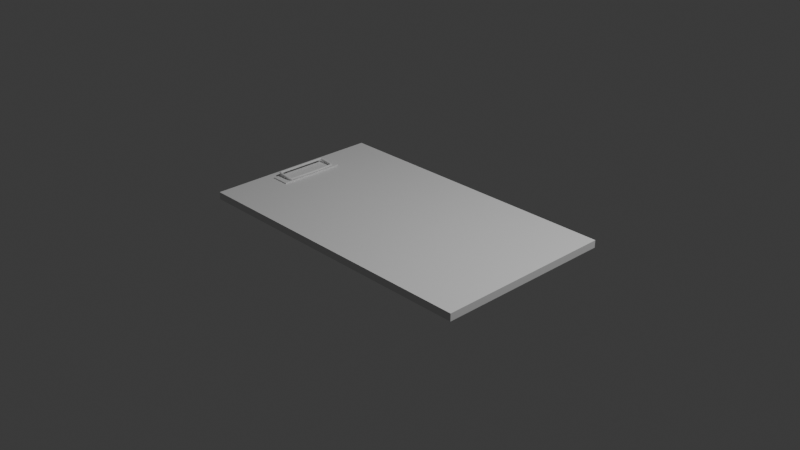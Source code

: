 # Source: clipboard.blend  (saved by Blender 4.0.36; exported with 4.5.12 LTS)
import bpy
from mathutils import Matrix  # noqa: F401  (used for matrix-valued properties, if any)

bpy.ops.wm.read_factory_settings(use_empty=True)
scene = bpy.context.scene
scene.name = 'Scene'

# ---- collections
col_collection = bpy.data.collections.new('Collection'); scene.collection.children.link(col_collection)

# ---- node groups
ng_auto_smooth = bpy.data.node_groups.new('Auto Smooth', 'GeometryNodeTree')
_s = ng_auto_smooth.interface.new_socket(name='Geometry', in_out='OUTPUT', socket_type='NodeSocketGeometry')
_s = ng_auto_smooth.interface.new_socket(name='Geometry', in_out='INPUT', socket_type='NodeSocketGeometry')
_s = ng_auto_smooth.interface.new_socket(name='Angle', in_out='INPUT', socket_type='NodeSocketFloat')
_s.subtype = 'ANGLE'
_s.min_value = 0.0
_s.max_value = 3.142
ng_auto_smooth.is_modifier = True
_N = ng_auto_smooth.nodes; _L = ng_auto_smooth.links
n0 = _N.new('NodeGroupOutput'); n0.name = 'Group Output'; n0.location = (480, -100)
n1 = _N.new('NodeGroupInput'); n1.name = 'Group Input'; n1.location = (-420, -300)
n2 = _N.new('NodeGroupInput'); n2.name = 'Group Input.001'; n2.location = (-60, -100)
n3 = _N.new('GeometryNodeSetShadeSmooth'); n3.name = 'Set Shade Smooth'; n3.location = (120, -100)
n3.domain = 'EDGE'
n4 = _N.new('GeometryNodeSetShadeSmooth'); n4.name = 'Set Shade Smooth.001'; n4.location = (300, -100)
n5 = _N.new('GeometryNodeInputMeshEdgeAngle'); n5.name = 'Edge Angle'; n5.location = (-420, -220)
n6 = _N.new('GeometryNodeInputEdgeSmooth'); n6.name = 'Is Edge Smooth'; n6.location = (-60, -160)
n7 = _N.new('GeometryNodeInputShadeSmooth'); n7.name = 'Is Face Smooth'; n7.location = (-240, -340)
n8 = _N.new('FunctionNodeBooleanMath'); n8.name = 'Boolean Math'; n8.location = (-60, -220)
n9 = _N.new('FunctionNodeCompare'); n9.name = 'Compare'; n9.location = (-240, -180)
n9.operation = 'LESS_EQUAL'
_L.new(n5.outputs[0], n9.inputs[0])
_L.new(n4.outputs[0], n0.inputs[0])
_L.new(n1.outputs[1], n9.inputs[1])
_L.new(n9.outputs[0], n8.inputs[0])
_L.new(n7.outputs[0], n8.inputs[1])
_L.new(n2.outputs[0], n3.inputs[0])
_L.new(n6.outputs[0], n3.inputs[1])
_L.new(n3.outputs[0], n4.inputs[0])
_L.new(n8.outputs[0], n3.inputs[2])
n0.is_active_output = True

# ---- world
world_world = bpy.data.worlds.new('World'); scene.world = world_world
world_world.use_nodes = True; world_world.node_tree.nodes.clear()
_N = world_world.node_tree.nodes; _L = world_world.node_tree.links
n0 = _N.new('ShaderNodeOutputWorld'); n0.name = 'World Output'; n0.location = (300, 300)
n1 = _N.new('ShaderNodeBackground'); n1.name = 'Background'; n1.location = (10, 300)
n1.inputs[0].default_value = (0.05088, 0.05088, 0.05088, 1.0)
_L.new(n1.outputs[0], n0.inputs[0])
n0.is_active_output = True
world_world.color = (0.05088, 0.05088, 0.05088)
world_world.use_sun_shadow = False
world_world.sun_shadow_jitter_overblur = 0.0

# ---- cameras
cam_camera = bpy.data.cameras.new('Camera')
cam_camera.clip_end = 100.0
cam_camera.ortho_scale = 7.314

# ---- lights
light_light = bpy.data.lights.new('Light', 'POINT')
light_light.transmission_factor = 0.0
light_light.use_soft_falloff = False
light_light.energy = 1000.0
light_light.shadow_soft_size = 0.1
light_light.shadow_maximum_resolution = 0.006
light_light.use_absolute_resolution = True

# ---- meshes
me_cube_001 = bpy.data.meshes.new('Cube.001')
me_cube_001.from_pydata([(-1.0, -1.0, -1.0), (-1.0, -1.0, 1.0), (-1.0, 1.0, -1.0), (-1.0, 1.0, 1.0), (1.0, -1.0, -1.0), (1.0, -1.0, 1.0), (1.0, 1.0, -1.0), (1.0, 1.0, 1.0)], [], [(0, 1, 3, 2), (2, 3, 7, 6), (6, 7, 5, 4), (4, 5, 1, 0), (2, 6, 4, 0), (7, 3, 1, 5)])
me_cube_001.polygons.foreach_set('use_smooth', [True] * 6)
_uv = me_cube_001.uv_layers.new(name='UVMap')
_uv.uv.foreach_set('vector', [0.375, 0.0, 0.625, 0.0, 0.625, 0.25, 0.375, 0.25, 0.375, 0.25, 0.625, 0.25, 0.625, 0.5, 0.375, 0.5, 0.375, 0.5, 0.625, 0.5, 0.625, 0.75, 0.375, 0.75, 0.375, 0.75, 0.625, 0.75, 0.625, 1.0, 0.375, 1.0, 0.125, 0.5, 0.375, 0.5, 0.375, 0.75, 0.125, 0.75, 0.625, 0.5, 0.875, 0.5, 0.875, 0.75, 0.625, 0.75])
me_cube_001.update()
me_cylinder = bpy.data.meshes.new('Cylinder')
me_cylinder.from_pydata([(1.473e-07, 21.7, -0.5274), (2.51e-07, 1.0, 1.805), (0.1951, 21.7, -0.5321), (0.1951, 0.9808, 1.805), (0.3827, 21.7, -0.5459), (0.3827, 0.9239, 1.805), (0.5556, 21.7, -0.5682), (0.5556, 0.8315, 1.805), (0.7071, 21.7, -0.5983), (0.7071, 0.7071, 1.805), (0.8315, 21.7, -0.635), (0.8315, 0.5556, 1.805), (0.9239, 21.71, -0.6769), (0.9239, 0.3827, 1.805), (0.9808, 21.71, -0.7223), (0.9808, 0.1951, 1.805), (1.0, 21.71, -0.7695), (1.0, 0.0, 1.805), (0.9808, 21.71, -0.8168), (0.9808, -0.1951, 1.805), (0.9239, 21.72, -0.8622), (0.9239, -0.3827, 1.805), (0.8315, 21.72, -0.904), (0.8315, -0.5556, 1.805), (0.7071, 21.72, -0.9407), (0.7071, -0.7071, 1.805), (0.5556, 21.72, -0.9708), (0.5556, -0.8315, 1.805), (0.3827, 21.73, -0.9932), (0.3827, -0.9239, 1.805), (0.1951, 21.73, -1.007), (0.1951, -0.9808, 1.805), (-3.633e-09, 21.73, -1.012), (2.51e-07, -1.0, 1.805), (-0.1951, 21.73, -1.007), (-0.1951, -0.9808, 1.805), (-0.3827, 21.73, -0.9932), (-0.3827, -0.9239, 1.805), (-0.5556, 21.72, -0.9708), (-0.5556, -0.8315, 1.805), (-0.7071, 21.72, -0.9407), (-0.7071, -0.7071, 1.805), (-0.8315, 21.72, -0.904), (-0.8315, -0.5556, 1.805), (-0.9239, 21.72, -0.8622), (-0.9239, -0.3827, 1.805), (-0.9808, 21.71, -0.8168), (-0.9808, -0.1951, 1.805), (-1.0, 21.71, -0.7695), (-1.0, 0.0, 1.805), (-0.9808, 21.71, -0.7223), (-0.9808, 0.1951, 1.805), (-0.9239, 21.71, -0.6769), (-0.9239, 0.3827, 1.805), (-0.8315, 21.7, -0.635), (-0.8315, 0.5556, 1.805), (-0.7071, 21.7, -0.5983), (-0.7071, 0.7071, 1.805), (-0.5556, 21.7, -0.5682), (-0.5556, 0.8315, 1.805), (-0.3827, 21.7, -0.5459), (-0.3827, 0.9239, 1.805), (-0.1951, 21.7, -0.5321), (-0.1951, 0.9808, 1.805), (0.0, 1.0, -0.5483), (0.1951, 0.9808, -0.5483), (0.3827, 0.9239, -0.5483), (0.5556, 0.8315, -0.5483), (0.7071, 0.7071, -0.5483), (0.8315, 0.5556, -0.5483), (0.9239, 0.3827, -0.5483), (0.9808, 0.1951, -0.5483), (1.0, 0.0, -0.5483), (0.9808, -0.1951, -0.5483), (0.9239, -0.3827, -0.5483), (0.8315, -0.5556, -0.5483), (0.7071, -0.7071, -0.5483), (0.5556, -0.8315, -0.5483), (0.3827, -0.9239, -0.5483), (0.1951, -0.9808, -0.5483), (0.0, -1.0, -0.5483), (-0.1951, -0.9808, -0.5483), (-0.3827, -0.9239, -0.5483), (-0.5556, -0.8315, -0.5483), (-0.7071, -0.7071, -0.5483), (-0.8315, -0.5556, -0.5483), (-0.9239, -0.3827, -0.5483), (-0.9808, -0.1951, -0.5483), (-1.0, 0.0, -0.5483), (-0.9808, 0.1951, -0.5483), (-0.9239, 0.3827, -0.5483), (-0.8315, 0.5556, -0.5483), (-0.7071, 0.7071, -0.5483), (-0.5556, 0.8315, -0.5483), (-0.3827, 0.9239, -0.5483), (-0.1951, 0.9808, -0.5483), (1.473e-07, 2.671, -0.5274), (0.1951, 2.671, -0.5321), (0.1951, 1.804, -0.5351), (0.3827, 2.672, -0.5459), (0.3827, 1.805, -0.5488), (0.5556, 2.673, -0.5682), (0.5556, 1.806, -0.5712), (0.7071, 2.675, -0.5983), (0.7071, 1.808, -0.6013), (0.8315, 2.677, -0.635), (0.8315, 1.81, -0.638), (0.9239, 2.679, -0.6769), (0.9239, 1.813, -0.6799), (0.9808, 2.682, -0.7223), (0.9808, 1.815, -0.7253), (1.0, 2.685, -0.7695), (1.0, 1.818, -0.7725), (0.9808, 2.687, -0.8168), (0.9808, 1.821, -0.8197), (0.9239, 2.69, -0.8622), (0.9239, 1.823, -0.8652), (0.8315, 2.693, -0.904), (0.8315, 1.826, -0.907), (0.7071, 2.695, -0.9407), (0.7071, 1.828, -0.9437), (0.5556, 2.696, -0.9708), (0.5556, 1.83, -0.9738), (0.3827, 2.698, -0.9932), (0.3827, 1.831, -0.9962), (0.1951, 2.699, -1.007), (0.1951, 1.832, -1.01), (-3.633e-09, 2.699, -1.012), (-7e-08, 1.832, -1.015), (-0.1951, 2.699, -1.007), (-0.1951, 1.832, -1.01), (-0.3827, 2.698, -0.9932), (-0.3827, 1.831, -0.9962), (-0.5556, 2.696, -0.9708), (-0.5556, 1.83, -0.9738), (-0.7071, 2.695, -0.9407), (-0.7071, 1.828, -0.9437), (-0.8315, 2.693, -0.904), (-0.8315, 1.826, -0.907), (-0.9239, 2.69, -0.8622), (-0.9239, 1.823, -0.8652), (-0.9808, 2.687, -0.8168), (-0.9808, 1.821, -0.8197), (-1.0, 2.685, -0.7695), (-1.0, 1.818, -0.7725), (-0.9808, 2.682, -0.7223), (-0.9808, 1.815, -0.7253), (-0.9239, 2.679, -0.6769), (-0.9239, 1.813, -0.6799), (-0.8315, 2.677, -0.635), (-0.8315, 1.81, -0.638), (-0.7071, 2.675, -0.5983), (-0.7071, 1.808, -0.6013), (-0.5556, 2.673, -0.5682), (-0.5556, 1.806, -0.5712), (-0.3827, 2.672, -0.5459), (-0.3827, 1.805, -0.5488), (-0.1951, 2.671, -0.5321), (-0.1951, 1.804, -0.5351), (8.098e-08, 1.804, -0.5304), (0.1951, 0.7605, -0.496), (0.3827, 0.7357, -0.5083), (0.5556, 0.6953, -0.5285), (0.7071, 0.641, -0.5556), (0.8315, 0.5749, -0.5886), (0.9239, 0.4994, -0.6262), (0.9808, 0.4175, -0.6671), (1.0, 0.3324, -0.7096), (0.9808, 0.2472, -0.7521), (0.9239, 0.1653, -0.793), (0.8315, 0.08986, -0.8306), (0.7071, 0.02371, -0.8637), (0.5556, -0.03058, -0.8908), (0.3827, -0.07092, -0.9109), (0.1951, -0.09576, -0.9233), (-1.182e-07, -0.1041, -0.9275), (-0.1951, -0.09576, -0.9233), (-0.3827, -0.07092, -0.9109), (-0.5556, -0.03058, -0.8908), (-0.7071, 0.02371, -0.8637), (-0.8315, 0.08986, -0.8306), (-0.9239, 0.1653, -0.793), (-0.9808, 0.2472, -0.7521), (-1.0, 0.3324, -0.7096), (-0.9808, 0.4175, -0.6671), (-0.9239, 0.4994, -0.6262), (-0.8315, 0.5749, -0.5886), (-0.7071, 0.641, -0.5556), (-0.5556, 0.6953, -0.5285), (-0.3827, 0.7357, -0.5083), (-0.1951, 0.7605, -0.496), (1.763e-08, 0.7689, -0.4918), (0.1951, 1.155, 2.111), (3.454e-07, 1.168, 2.108), (0.3827, 1.114, 2.121), (0.5556, 1.049, 2.137), (0.7071, 0.9607, 2.158), (0.8315, 0.8532, 2.184), (0.9239, 0.7306, 2.213), (0.9808, 0.5976, 2.245), (1.0, 0.4592, 2.278), (0.9808, 0.3209, 2.312), (0.9239, 0.1879, 2.344), (0.8315, 0.06526, 2.373), (0.7071, -0.0422, 2.399), (0.5556, -0.1304, 2.42), (0.3827, -0.1959, 2.436), (0.1951, -0.2363, 2.446), (4.519e-07, -0.2499, 2.449), (-0.1951, -0.2363, 2.446), (-0.3827, -0.1959, 2.436), (-0.5556, -0.1304, 2.42), (-0.7071, -0.0422, 2.399), (-0.8315, 0.06526, 2.373), (-0.9239, 0.1879, 2.344), (-0.9808, 0.3209, 2.312), (-1.0, 0.4592, 2.278), (-0.9808, 0.5976, 2.245), (-0.9239, 0.7306, 2.213), (-0.8315, 0.8532, 2.184), (-0.7071, 0.9607, 2.158), (-0.5556, 1.049, 2.137), (-0.3827, 1.114, 2.121), (-0.1951, 1.155, 2.111), (0.1951, 1.411, 2.267), (1.277e-07, 1.416, 2.262), (0.3827, 1.397, 2.28), (0.5556, 1.373, 2.302), (0.7071, 1.342, 2.331), (0.8315, 1.303, 2.366), (0.9239, 1.259, 2.407), (0.9808, 1.211, 2.451), (1.0, 1.162, 2.496), (0.9808, 1.112, 2.542), (0.9239, 1.065, 2.586), (0.8315, 1.021, 2.627), (0.7071, 0.982, 2.662), (0.5556, 0.9504, 2.691), (0.3827, 0.9269, 2.713), (0.1951, 0.9125, 2.726), (2.737e-07, 0.9076, 2.731), (-0.1951, 0.9125, 2.726), (-0.3827, 0.9269, 2.713), (-0.5556, 0.9504, 2.691), (-0.7071, 0.982, 2.662), (-0.8315, 1.021, 2.627), (-0.9239, 1.065, 2.586), (-0.9808, 1.112, 2.542), (-1.0, 1.162, 2.496), (-0.9808, 1.211, 2.451), (-0.9239, 1.259, 2.407), (-0.8315, 1.303, 2.366), (-0.7071, 1.342, 2.331), (-0.5556, 1.373, 2.302), (-0.3827, 1.397, 2.28), (-0.1951, 1.411, 2.267), (0.1951, 21.51, 2.325), (6.079e-07, 21.51, 2.321), (0.3827, 21.51, 2.339), (0.5556, 21.52, 2.361), (0.7071, 21.53, 2.391), (0.8315, 21.54, 2.428), (0.9239, 21.55, 2.47), (0.9808, 21.56, 2.515), (1.0, 21.58, 2.562), (0.9808, 21.59, 2.609), (0.9239, 21.6, 2.655), (0.8315, 21.61, 2.696), (0.7071, 21.62, 2.733), (0.5556, 21.63, 2.763), (0.3827, 21.64, 2.785), (0.1951, 21.64, 2.799), (7.586e-07, 21.64, 2.804), (-0.1951, 21.64, 2.799), (-0.3827, 21.64, 2.785), (-0.5556, 21.63, 2.763), (-0.7071, 21.62, 2.733), (-0.8315, 21.61, 2.696), (-0.9239, 21.6, 2.655), (-0.9808, 21.59, 2.609), (-1.0, 21.58, 2.562), (-0.9808, 21.56, 2.515), (-0.9239, 21.55, 2.47), (-0.8315, 21.54, 2.428), (-0.7071, 21.53, 2.391), (-0.5556, 21.52, 2.361), (-0.3827, 21.51, 2.339), (-0.1951, 21.51, 2.325), (1.115e-07, 21.45, -0.5274), (2.151e-07, 42.15, 1.805), (0.1951, 21.45, -0.5321), (0.1951, 42.17, 1.805), (0.3827, 21.45, -0.5459), (0.3827, 42.23, 1.805), (0.5556, 21.45, -0.5682), (0.5556, 42.32, 1.805), (0.7071, 21.45, -0.5983), (0.7071, 42.45, 1.805), (0.8315, 21.45, -0.635), (0.8315, 42.6, 1.805), (0.9239, 21.45, -0.6769), (0.9239, 42.77, 1.805), (0.9808, 21.44, -0.7223), (0.9808, 42.96, 1.805), (1.0, 21.44, -0.7695), (1.0, 43.15, 1.805), (0.9808, 21.44, -0.8168), (0.9808, 43.35, 1.805), (0.9239, 21.43, -0.8622), (0.9239, 43.53, 1.805), (0.8315, 21.43, -0.904), (0.8315, 43.71, 1.805), (0.7071, 21.43, -0.9407), (0.7071, 43.86, 1.805), (0.5556, 21.43, -0.9708), (0.5556, 43.98, 1.805), (0.3827, 21.43, -0.9932), (0.3827, 44.08, 1.805), (0.1951, 21.43, -1.007), (0.1951, 44.13, 1.805), (-3.952e-08, 21.43, -1.012), (2.151e-07, 44.15, 1.805), (-0.1951, 21.43, -1.007), (-0.1951, 44.13, 1.805), (-0.3827, 21.43, -0.9932), (-0.3827, 44.08, 1.805), (-0.5556, 21.43, -0.9708), (-0.5556, 43.98, 1.805), (-0.7071, 21.43, -0.9407), (-0.7071, 43.86, 1.805), (-0.8315, 21.43, -0.904), (-0.8315, 43.71, 1.805), (-0.9239, 21.43, -0.8622), (-0.9239, 43.53, 1.805), (-0.9808, 21.44, -0.8168), (-0.9808, 43.35, 1.805), (-1.0, 21.44, -0.7695), (-1.0, 43.15, 1.805), (-0.9808, 21.44, -0.7223), (-0.9808, 42.96, 1.805), (-0.9239, 21.45, -0.6769), (-0.9239, 42.77, 1.805), (-0.8315, 21.45, -0.635), (-0.8315, 42.6, 1.805), (-0.7071, 21.45, -0.5983), (-0.7071, 42.45, 1.805), (-0.5556, 21.45, -0.5682), (-0.5556, 42.32, 1.805), (-0.3827, 21.45, -0.5459), (-0.3827, 42.23, 1.805), (-0.1951, 21.45, -0.5321), (-0.1951, 42.17, 1.805), (-3.589e-08, 42.15, -0.5483), (0.1951, 42.17, -0.5483), (0.3827, 42.23, -0.5483), (0.5556, 42.32, -0.5483), (0.7071, 42.45, -0.5483), (0.8315, 42.6, -0.5483), (0.9239, 42.77, -0.5483), (0.9808, 42.96, -0.5483), (1.0, 43.15, -0.5483), (0.9808, 43.35, -0.5483), (0.9239, 43.53, -0.5483), (0.8315, 43.71, -0.5483), (0.7071, 43.86, -0.5483), (0.5556, 43.98, -0.5483), (0.3827, 44.08, -0.5483), (0.1951, 44.13, -0.5483), (-3.589e-08, 44.15, -0.5483), (-0.1951, 44.13, -0.5483), (-0.3827, 44.08, -0.5483), (-0.5556, 43.98, -0.5483), (-0.7071, 43.86, -0.5483), (-0.8315, 43.71, -0.5483), (-0.9239, 43.53, -0.5483), (-0.9808, 43.35, -0.5483), (-1.0, 43.15, -0.5483), (-0.9808, 42.96, -0.5483), (-0.9239, 42.77, -0.5483), (-0.8315, 42.6, -0.5483), (-0.7071, 42.45, -0.5483), (-0.5556, 42.32, -0.5483), (-0.3827, 42.23, -0.5483), (-0.1951, 42.17, -0.5483), (1.115e-07, 40.48, -0.5274), (0.1951, 40.48, -0.5321), (0.1951, 41.35, -0.5351), (0.3827, 40.48, -0.5459), (0.3827, 41.35, -0.5488), (0.5556, 40.48, -0.5682), (0.5556, 41.35, -0.5712), (0.7071, 40.48, -0.5983), (0.7071, 41.34, -0.6013), (0.8315, 40.48, -0.635), (0.8315, 41.34, -0.638), (0.9239, 40.47, -0.6769), (0.9239, 41.34, -0.6799), (0.9808, 40.47, -0.7223), (0.9808, 41.34, -0.7253), (1.0, 40.47, -0.7695), (1.0, 41.33, -0.7725), (0.9808, 40.46, -0.8168), (0.9808, 41.33, -0.8198), (0.9239, 40.46, -0.8622), (0.9239, 41.33, -0.8652), (0.8315, 40.46, -0.9041), (0.8315, 41.33, -0.907), (0.7071, 40.46, -0.9407), (0.7071, 41.32, -0.9437), (0.5556, 40.46, -0.9709), (0.5556, 41.32, -0.9738), (0.3827, 40.45, -0.9932), (0.3827, 41.32, -0.9962), (0.1951, 40.45, -1.007), (0.1951, 41.32, -1.01), (-3.952e-08, 40.45, -1.012), (-1.059e-07, 41.32, -1.015), (-0.1951, 40.45, -1.007), (-0.1951, 41.32, -1.01), (-0.3827, 40.45, -0.9932), (-0.3827, 41.32, -0.9962), (-0.5556, 40.46, -0.9709), (-0.5556, 41.32, -0.9738), (-0.7071, 40.46, -0.9407), (-0.7071, 41.32, -0.9437), (-0.8315, 40.46, -0.9041), (-0.8315, 41.33, -0.907), (-0.9239, 40.46, -0.8622), (-0.9239, 41.33, -0.8652), (-0.9808, 40.46, -0.8168), (-0.9808, 41.33, -0.8198), (-1.0, 40.47, -0.7695), (-1.0, 41.33, -0.7725), (-0.9808, 40.47, -0.7223), (-0.9808, 41.34, -0.7253), (-0.9239, 40.47, -0.6769), (-0.9239, 41.34, -0.6799), (-0.8315, 40.48, -0.635), (-0.8315, 41.34, -0.638), (-0.7071, 40.48, -0.5983), (-0.7071, 41.34, -0.6013), (-0.5556, 40.48, -0.5682), (-0.5556, 41.35, -0.5712), (-0.3827, 40.48, -0.5459), (-0.3827, 41.35, -0.5488), (-0.1951, 40.48, -0.5321), (-0.1951, 41.35, -0.5351), (4.509e-08, 41.35, -0.5304), (0.1951, 42.39, -0.496), (0.3827, 42.42, -0.5084), (0.5556, 42.46, -0.5285), (0.7071, 42.51, -0.5556), (0.8315, 42.58, -0.5886), (0.9239, 42.65, -0.6263), (0.9808, 42.73, -0.6671), (1.0, 42.82, -0.7096), (0.9808, 42.9, -0.7521), (0.9239, 42.99, -0.793), (0.8315, 43.06, -0.8306), (0.7071, 43.13, -0.8637), (0.5556, 43.18, -0.8908), (0.3827, 43.22, -0.9109), (0.1951, 43.25, -0.9233), (-1.541e-07, 43.26, -0.9275), (-0.1951, 43.25, -0.9233), (-0.3827, 43.22, -0.9109), (-0.5556, 43.18, -0.8908), (-0.7071, 43.13, -0.8637), (-0.8315, 43.06, -0.8306), (-0.9239, 42.99, -0.793), (-0.9808, 42.9, -0.7521), (-1.0, 42.82, -0.7096), (-0.9808, 42.73, -0.6671), (-0.9239, 42.65, -0.6263), (-0.8315, 42.58, -0.5886), (-0.7071, 42.51, -0.5556), (-0.5556, 42.46, -0.5285), (-0.3827, 42.42, -0.5084), (-0.1951, 42.39, -0.496), (-1.825e-08, 42.38, -0.4918), (0.1951, 42.0, 2.111), (3.095e-07, 41.98, 2.108), (0.3827, 42.04, 2.121), (0.5556, 42.1, 2.136), (0.7071, 42.19, 2.158), (0.8315, 42.3, 2.184), (0.9239, 42.42, 2.213), (0.9808, 42.55, 2.245), (1.0, 42.69, 2.278), (0.9808, 42.83, 2.312), (0.9239, 42.96, 2.344), (0.8315, 43.09, 2.373), (0.7071, 43.19, 2.399), (0.5556, 43.28, 2.42), (0.3827, 43.35, 2.436), (0.1951, 43.39, 2.446), (4.16e-07, 43.4, 2.449), (-0.1951, 43.39, 2.446), (-0.3827, 43.35, 2.436), (-0.5556, 43.28, 2.42), (-0.7071, 43.19, 2.399), (-0.8315, 43.09, 2.373), (-0.9239, 42.96, 2.344), (-0.9808, 42.83, 2.312), (-1.0, 42.69, 2.278), (-0.9808, 42.55, 2.245), (-0.9239, 42.42, 2.213), (-0.8315, 42.3, 2.184), (-0.7071, 42.19, 2.158), (-0.5556, 42.1, 2.136), (-0.3827, 42.04, 2.121), (-0.1951, 42.0, 2.111), (0.1951, 41.74, 2.267), (9.177e-08, 41.74, 2.262), (0.3827, 41.76, 2.28), (0.5556, 41.78, 2.302), (0.7071, 41.81, 2.331), (0.8315, 41.85, 2.366), (0.9239, 41.89, 2.407), (0.9808, 41.94, 2.451), (1.0, 41.99, 2.496), (0.9808, 42.04, 2.542), (0.9239, 42.09, 2.586), (0.8315, 42.13, 2.627), (0.7071, 42.17, 2.662), (0.5556, 42.2, 2.691), (0.3827, 42.23, 2.713), (0.1951, 42.24, 2.726), (2.378e-07, 42.24, 2.731), (-0.1951, 42.24, 2.726), (-0.3827, 42.23, 2.713), (-0.5556, 42.2, 2.691), (-0.7071, 42.17, 2.662), (-0.8315, 42.13, 2.627), (-0.9239, 42.09, 2.586), (-0.9808, 42.04, 2.542), (-1.0, 41.99, 2.496), (-0.9808, 41.94, 2.451), (-0.9239, 41.89, 2.407), (-0.8315, 41.85, 2.366), (-0.7071, 41.81, 2.331), (-0.5556, 41.78, 2.302), (-0.3827, 41.76, 2.28), (-0.1951, 41.74, 2.267), (0.1951, 21.64, 2.325), (5.721e-07, 21.64, 2.321), (0.3827, 21.64, 2.339), (0.5556, 21.63, 2.361), (0.7071, 21.62, 2.391), (0.8315, 21.61, 2.428), (0.9239, 21.6, 2.47), (0.9808, 21.59, 2.515), (0.9808, 21.56, 2.609), (0.9239, 21.55, 2.655), (0.8315, 21.54, 2.696), (0.7071, 21.53, 2.733), (0.5556, 21.52, 2.763), (0.3827, 21.52, 2.785), (0.1951, 21.51, 2.799), (7.227e-07, 21.51, 2.804), (-0.1951, 21.51, 2.799), (-0.3827, 21.52, 2.785), (-0.5556, 21.52, 2.763), (-0.7071, 21.53, 2.733), (-0.8315, 21.54, 2.696), (-0.9239, 21.55, 2.655), (-0.9808, 21.56, 2.609), (-0.9808, 21.59, 2.515), (-0.9239, 21.6, 2.47), (-0.8315, 21.61, 2.428), (-0.7071, 21.62, 2.391), (-0.5556, 21.63, 2.361), (-0.3827, 21.64, 2.339), (-0.1951, 21.64, 2.325)], [], [(64, 1, 3, 65), (65, 3, 5, 66), (66, 5, 7, 67), (67, 7, 9, 68), (68, 9, 11, 69), (69, 11, 13, 70), (70, 13, 15, 71), (71, 15, 17, 72), (72, 17, 19, 73), (73, 19, 21, 74), (74, 21, 23, 75), (75, 23, 25, 76), (76, 25, 27, 77), (77, 27, 29, 78), (78, 29, 31, 79), (79, 31, 33, 80), (80, 33, 35, 81), (81, 35, 37, 82), (82, 37, 39, 83), (83, 39, 41, 84), (84, 41, 43, 85), (85, 43, 45, 86), (86, 45, 47, 87), (87, 47, 49, 88), (88, 49, 51, 89), (89, 51, 53, 90), (90, 53, 55, 91), (91, 55, 57, 92), (92, 57, 59, 93), (93, 59, 61, 94), (49, 47, 215, 216), (94, 61, 63, 95), (95, 63, 1, 64), (0, 2, 4, 6, 8, 10, 12, 14, 16, 18, 20, 22, 24, 26, 28, 30, 32, 34, 36, 38, 40, 42, 44, 46, 48, 50, 52, 54, 56, 58, 60, 62), (26, 24, 119, 121), (93, 94, 189, 188), (67, 68, 163, 162), (8, 6, 101, 103), (94, 95, 190, 189), (60, 58, 153, 155), (68, 69, 164, 163), (42, 40, 135, 137), (95, 64, 191, 190), (69, 70, 165, 164), (24, 22, 117, 119), (70, 71, 166, 165), (6, 4, 99, 101), (58, 56, 151, 153), (71, 72, 167, 166), (40, 38, 133, 135), (72, 73, 168, 167), (22, 20, 115, 117), (73, 74, 169, 168), (4, 2, 97, 99), (56, 54, 149, 151), (74, 75, 170, 169), (38, 36, 131, 133), (75, 76, 171, 170), (20, 18, 113, 115), (76, 77, 172, 171), (77, 78, 173, 172), (54, 52, 147, 149), (2, 0, 96, 97), (36, 34, 129, 131), (78, 79, 174, 173), (18, 16, 111, 113), (79, 80, 175, 174), (52, 50, 145, 147), (80, 81, 176, 175), (34, 32, 127, 129), (81, 82, 177, 176), (16, 14, 109, 111), (82, 83, 178, 177), (83, 84, 179, 178), (50, 48, 143, 145), (32, 30, 125, 127), (84, 85, 180, 179), (14, 12, 107, 109), (85, 86, 181, 180), (86, 87, 182, 181), (48, 46, 141, 143), (30, 28, 123, 125), (87, 88, 183, 182), (12, 10, 105, 107), (88, 89, 184, 183), (0, 62, 157, 96), (89, 90, 185, 184), (46, 44, 139, 141), (28, 26, 121, 123), (90, 91, 186, 185), (64, 65, 160, 191), (10, 8, 103, 105), (91, 92, 187, 186), (62, 60, 155, 157), (65, 66, 161, 160), (92, 93, 188, 187), (44, 42, 137, 139), (66, 67, 162, 161), (157, 158, 159, 96), (155, 156, 158, 157), (153, 154, 156, 155), (151, 152, 154, 153), (149, 150, 152, 151), (147, 148, 150, 149), (145, 146, 148, 147), (143, 144, 146, 145), (141, 142, 144, 143), (139, 140, 142, 141), (137, 138, 140, 139), (135, 136, 138, 137), (133, 134, 136, 135), (131, 132, 134, 133), (129, 130, 132, 131), (127, 128, 130, 129), (125, 126, 128, 127), (123, 124, 126, 125), (121, 122, 124, 123), (119, 120, 122, 121), (117, 118, 120, 119), (115, 116, 118, 117), (113, 114, 116, 115), (111, 112, 114, 113), (109, 110, 112, 111), (107, 108, 110, 109), (105, 106, 108, 107), (103, 104, 106, 105), (101, 102, 104, 103), (99, 100, 102, 101), (97, 98, 100, 99), (96, 159, 98, 97), (158, 190, 191, 159), (156, 189, 190, 158), (154, 188, 189, 156), (152, 187, 188, 154), (150, 186, 187, 152), (148, 185, 186, 150), (146, 184, 185, 148), (144, 183, 184, 146), (142, 182, 183, 144), (140, 181, 182, 142), (138, 180, 181, 140), (136, 179, 180, 138), (134, 178, 179, 136), (132, 177, 178, 134), (130, 176, 177, 132), (128, 175, 176, 130), (126, 174, 175, 128), (124, 173, 174, 126), (122, 172, 173, 124), (120, 171, 172, 122), (118, 170, 171, 120), (116, 169, 170, 118), (114, 168, 169, 116), (112, 167, 168, 114), (110, 166, 167, 112), (108, 165, 166, 110), (106, 164, 165, 108), (104, 163, 164, 106), (102, 162, 163, 104), (100, 161, 162, 102), (98, 160, 161, 100), (159, 191, 160, 98), (193, 223, 255, 225), (9, 7, 195, 196), (63, 61, 222, 223), (23, 21, 202, 203), (37, 35, 209, 210), (51, 49, 216, 217), (11, 9, 196, 197), (1, 63, 223, 193), (25, 23, 203, 204), (39, 37, 210, 211), (53, 51, 217, 218), (13, 11, 197, 198), (27, 25, 204, 205), (41, 39, 211, 212), (55, 53, 218, 219), (15, 13, 198, 199), (3, 1, 193, 192), (29, 27, 205, 206), (43, 41, 212, 213), (57, 55, 219, 220), (17, 15, 199, 200), (31, 29, 206, 207), (45, 43, 213, 214), (5, 3, 192, 194), (59, 57, 220, 221), (19, 17, 200, 201), (33, 31, 207, 208), (47, 45, 214, 215), (7, 5, 194, 195), (61, 59, 221, 222), (21, 19, 201, 202), (35, 33, 208, 209), (246, 245, 277, 278), (211, 210, 242, 243), (198, 197, 229, 230), (212, 211, 243, 244), (199, 198, 230, 231), (213, 212, 244, 245), (200, 199, 231, 232), (214, 213, 245, 246), (201, 200, 232, 233), (215, 214, 246, 247), (202, 201, 233, 234), (216, 215, 247, 248), (203, 202, 234, 235), (217, 216, 248, 249), (204, 203, 235, 236), (218, 217, 249, 250), (205, 204, 236, 237), (219, 218, 250, 251), (206, 205, 237, 238), (192, 193, 225, 224), (220, 219, 251, 252), (207, 206, 238, 239), (194, 192, 224, 226), (221, 220, 252, 253), (208, 207, 239, 240), (195, 194, 226, 227), (222, 221, 253, 254), (209, 208, 240, 241), (196, 195, 227, 228), (223, 222, 254, 255), (210, 209, 241, 242), (197, 196, 228, 229), (256, 257, 287, 286, 285, 284, 283, 282, 281, 280, 279, 278, 277, 276, 275, 274, 273, 272, 271, 270, 269, 268, 267, 266, 265, 264, 263, 262, 261, 260, 259, 258), (233, 232, 264, 265), (247, 246, 278, 279), (234, 233, 265, 266), (248, 247, 279, 280), (235, 234, 266, 267), (249, 248, 280, 281), (236, 235, 267, 268), (250, 249, 281, 282), (237, 236, 268, 269), (251, 250, 282, 283), (238, 237, 269, 270), (224, 225, 257, 256), (252, 251, 283, 284), (239, 238, 270, 271), (226, 224, 256, 258), (253, 252, 284, 285), (240, 239, 271, 272), (227, 226, 258, 259), (254, 253, 285, 286), (241, 240, 272, 273), (228, 227, 259, 260), (255, 254, 286, 287), (242, 241, 273, 274), (229, 228, 260, 261), (225, 255, 287, 257), (243, 242, 274, 275), (230, 229, 261, 262), (244, 243, 275, 276), (231, 230, 262, 263), (245, 244, 276, 277), (232, 231, 263, 264), (352, 353, 291, 289), (353, 354, 293, 291), (354, 355, 295, 293), (355, 356, 297, 295), (356, 357, 299, 297), (357, 358, 301, 299), (358, 359, 303, 301), (359, 360, 305, 303), (360, 361, 307, 305), (361, 362, 309, 307), (362, 363, 311, 309), (363, 364, 313, 311), (364, 365, 315, 313), (365, 366, 317, 315), (366, 367, 319, 317), (367, 368, 321, 319), (368, 369, 323, 321), (369, 370, 325, 323), (370, 371, 327, 325), (371, 372, 329, 327), (372, 373, 331, 329), (373, 374, 333, 331), (374, 375, 335, 333), (375, 376, 337, 335), (376, 377, 339, 337), (377, 378, 341, 339), (378, 379, 343, 341), (379, 380, 345, 343), (380, 381, 347, 345), (381, 382, 349, 347), (337, 504, 503, 335), (382, 383, 351, 349), (383, 352, 289, 351), (288, 350, 348, 346, 344, 342, 340, 338, 336, 334, 332, 330, 328, 326, 324, 322, 320, 318, 316, 314, 312, 310, 308, 306, 304, 302, 300, 298, 296, 294, 292, 290), (314, 409, 407, 312), (381, 476, 477, 382), (355, 450, 451, 356), (296, 391, 389, 294), (382, 477, 478, 383), (348, 443, 441, 346), (356, 451, 452, 357), (330, 425, 423, 328), (383, 478, 479, 352), (357, 452, 453, 358), (312, 407, 405, 310), (358, 453, 454, 359), (294, 389, 387, 292), (346, 441, 439, 344), (359, 454, 455, 360), (328, 423, 421, 326), (360, 455, 456, 361), (310, 405, 403, 308), (361, 456, 457, 362), (292, 387, 385, 290), (344, 439, 437, 342), (362, 457, 458, 363), (326, 421, 419, 324), (363, 458, 459, 364), (308, 403, 401, 306), (364, 459, 460, 365), (365, 460, 461, 366), (342, 437, 435, 340), (290, 385, 384, 288), (324, 419, 417, 322), (366, 461, 462, 367), (306, 401, 399, 304), (367, 462, 463, 368), (340, 435, 433, 338), (368, 463, 464, 369), (322, 417, 415, 320), (369, 464, 465, 370), (304, 399, 397, 302), (370, 465, 466, 371), (371, 466, 467, 372), (338, 433, 431, 336), (320, 415, 413, 318), (372, 467, 468, 373), (302, 397, 395, 300), (373, 468, 469, 374), (374, 469, 470, 375), (336, 431, 429, 334), (318, 413, 411, 316), (375, 470, 471, 376), (300, 395, 393, 298), (376, 471, 472, 377), (288, 384, 445, 350), (377, 472, 473, 378), (334, 429, 427, 332), (316, 411, 409, 314), (378, 473, 474, 379), (352, 479, 448, 353), (298, 393, 391, 296), (379, 474, 475, 380), (350, 445, 443, 348), (353, 448, 449, 354), (380, 475, 476, 381), (332, 427, 425, 330), (354, 449, 450, 355), (445, 384, 447, 446), (443, 445, 446, 444), (441, 443, 444, 442), (439, 441, 442, 440), (437, 439, 440, 438), (435, 437, 438, 436), (433, 435, 436, 434), (431, 433, 434, 432), (429, 431, 432, 430), (427, 429, 430, 428), (425, 427, 428, 426), (423, 425, 426, 424), (421, 423, 424, 422), (419, 421, 422, 420), (417, 419, 420, 418), (415, 417, 418, 416), (413, 415, 416, 414), (411, 413, 414, 412), (409, 411, 412, 410), (407, 409, 410, 408), (405, 407, 408, 406), (403, 405, 406, 404), (401, 403, 404, 402), (399, 401, 402, 400), (397, 399, 400, 398), (395, 397, 398, 396), (393, 395, 396, 394), (391, 393, 394, 392), (389, 391, 392, 390), (387, 389, 390, 388), (385, 387, 388, 386), (384, 385, 386, 447), (446, 447, 479, 478), (444, 446, 478, 477), (442, 444, 477, 476), (440, 442, 476, 475), (438, 440, 475, 474), (436, 438, 474, 473), (434, 436, 473, 472), (432, 434, 472, 471), (430, 432, 471, 470), (428, 430, 470, 469), (426, 428, 469, 468), (424, 426, 468, 467), (422, 424, 467, 466), (420, 422, 466, 465), (418, 420, 465, 464), (416, 418, 464, 463), (414, 416, 463, 462), (412, 414, 462, 461), (410, 412, 461, 460), (408, 410, 460, 459), (406, 408, 459, 458), (404, 406, 458, 457), (402, 404, 457, 456), (400, 402, 456, 455), (398, 400, 455, 454), (396, 398, 454, 453), (394, 396, 453, 452), (392, 394, 452, 451), (390, 392, 451, 450), (388, 390, 450, 449), (386, 388, 449, 448), (447, 386, 448, 479), (481, 513, 543, 511), (297, 484, 483, 295), (351, 511, 510, 349), (311, 491, 490, 309), (325, 498, 497, 323), (339, 505, 504, 337), (299, 485, 484, 297), (289, 481, 511, 351), (313, 492, 491, 311), (327, 499, 498, 325), (341, 506, 505, 339), (301, 486, 485, 299), (315, 493, 492, 313), (329, 500, 499, 327), (343, 507, 506, 341), (303, 487, 486, 301), (291, 480, 481, 289), (317, 494, 493, 315), (331, 501, 500, 329), (345, 508, 507, 343), (305, 488, 487, 303), (319, 495, 494, 317), (333, 502, 501, 331), (293, 482, 480, 291), (347, 509, 508, 345), (307, 489, 488, 305), (321, 496, 495, 319), (335, 503, 502, 333), (295, 483, 482, 293), (349, 510, 509, 347), (309, 490, 489, 307), (323, 497, 496, 321), (534, 565, 564, 533), (499, 531, 530, 498), (486, 518, 517, 485), (500, 532, 531, 499), (487, 519, 518, 486), (501, 533, 532, 500), (488, 520, 519, 487), (502, 534, 533, 501), (489, 521, 520, 488), (503, 535, 534, 502), (490, 522, 521, 489), (504, 536, 535, 503), (491, 523, 522, 490), (505, 537, 536, 504), (492, 524, 523, 491), (506, 538, 537, 505), (493, 525, 524, 492), (507, 539, 538, 506), (494, 526, 525, 493), (480, 512, 513, 481), (508, 540, 539, 507), (495, 527, 526, 494), (482, 514, 512, 480), (509, 541, 540, 508), (496, 528, 527, 495), (483, 515, 514, 482), (510, 542, 541, 509), (497, 529, 528, 496), (484, 516, 515, 483), (511, 543, 542, 510), (498, 530, 529, 497), (485, 517, 516, 484), (544, 546, 547, 548, 549, 550, 551, 264, 552, 553, 554, 555, 556, 557, 558, 559, 560, 561, 562, 563, 564, 565, 566, 280, 567, 568, 569, 570, 571, 572, 573, 545), (521, 552, 264, 520), (535, 566, 565, 534), (522, 553, 552, 521), (536, 280, 566, 535), (523, 554, 553, 522), (537, 567, 280, 536), (524, 555, 554, 523), (538, 568, 567, 537), (525, 556, 555, 524), (539, 569, 568, 538), (526, 557, 556, 525), (512, 544, 545, 513), (540, 570, 569, 539), (527, 558, 557, 526), (514, 546, 544, 512), (541, 571, 570, 540), (528, 559, 558, 527), (515, 547, 546, 514), (542, 572, 571, 541), (529, 560, 559, 528), (516, 548, 547, 515), (543, 573, 572, 542), (530, 561, 560, 529), (517, 549, 548, 516), (513, 545, 573, 543), (531, 562, 561, 530), (518, 550, 549, 517), (532, 563, 562, 531), (519, 551, 550, 518), (533, 564, 563, 532), (520, 264, 551, 519)])
me_cylinder.polygons.foreach_set('use_smooth', [True] * 516)
_uv = me_cylinder.uv_layers.new(name='UVMap')
_uv.uv.foreach_set('vector', [1.0, 0.6129, 1.0, 1.0, 0.9688, 1.0, 0.9688, 0.6129, 0.9688, 0.6129, 0.9688, 1.0, 0.9375, 1.0, 0.9375, 0.6129, 0.9375, 0.6129, 0.9375, 1.0, 0.9062, 1.0, 0.9062, 0.6129, 0.9062, 0.6129, 0.9062, 1.0, 0.875, 1.0, 0.875, 0.6129, 0.875, 0.6129, 0.875, 1.0, 0.8438, 1.0, 0.8438, 0.6129, 0.8438, 0.6129, 0.8438, 1.0, 0.8125, 1.0, 0.8125, 0.6129, 0.8125, 0.6129, 0.8125, 1.0, 0.7812, 1.0, 0.7812, 0.6129, 0.7812, 0.6129, 0.7812, 1.0, 0.75, 1.0, 0.75, 0.6129, 0.75, 0.6129, 0.75, 1.0, 0.7188, 1.0, 0.7188, 0.6129, 0.7188, 0.6129, 0.7188, 1.0, 0.6875, 1.0, 0.6875, 0.6129, 0.6875, 0.6129, 0.6875, 1.0, 0.6562, 1.0, 0.6562, 0.6129, 0.6562, 0.6129, 0.6562, 1.0, 0.625, 1.0, 0.625, 0.6129, 0.625, 0.6129, 0.625, 1.0, 0.5938, 1.0, 0.5938, 0.6129, 0.5938, 0.6129, 0.5938, 1.0, 0.5625, 1.0, 0.5625, 0.6129, 0.5625, 0.6129, 0.5625, 1.0, 0.5312, 1.0, 0.5312, 0.6129, 0.5312, 0.6129, 0.5312, 1.0, 0.5, 1.0, 0.5, 0.6129, 0.5, 0.6129, 0.5, 1.0, 0.4688, 1.0, 0.4688, 0.6129, 0.4688, 0.6129, 0.4688, 1.0, 0.4375, 1.0, 0.4375, 0.6129, 0.4375, 0.6129, 0.4375, 1.0, 0.4062, 1.0, 0.4062, 0.6129, 0.4062, 0.6129, 0.4062, 1.0, 0.375, 1.0, 0.375, 0.6129, 0.375, 0.6129, 0.375, 1.0, 0.3438, 1.0, 0.3438, 0.6129, 0.3438, 0.6129, 0.3438, 1.0, 0.3125, 1.0, 0.3125, 0.6129, 0.3125, 0.6129, 0.3125, 1.0, 0.2812, 1.0, 0.2812, 0.6129, 0.2812, 0.6129, 0.2812, 1.0, 0.25, 1.0, 0.25, 0.6129, 0.25, 0.6129, 0.25, 1.0, 0.2188, 1.0, 0.2188, 0.6129, 0.2188, 0.6129, 0.2188, 1.0, 0.1875, 1.0, 0.1875, 0.6129, 0.1875, 0.6129, 0.1875, 1.0, 0.1562, 1.0, 0.1562, 0.6129, 0.1562, 0.6129, 0.1562, 1.0, 0.125, 1.0, 0.125, 0.6129, 0.125, 0.6129, 0.125, 1.0, 0.09375, 1.0, 0.09375, 0.6129, 0.09375, 0.6129, 0.09375, 1.0, 0.0625, 1.0, 0.0625, 0.6129, 0.25, 1.0, 0.2812, 1.0, 0.2812, 1.0, 0.25, 1.0, 0.0625, 0.6129, 0.0625, 1.0, 0.03125, 1.0, 0.03125, 0.6129, 0.03125, 0.6129, 0.03125, 1.0, 0.0, 1.0, 0.0, 0.6129, 0.75, 0.49, 0.7968, 0.4854, 0.8418, 0.4717, 0.8833, 0.4496, 0.9197, 0.4197, 0.9496, 0.3833, 0.9717, 0.3418, 0.9854, 0.2968, 0.99, 0.25, 0.9854, 0.2032, 0.9717, 0.1582, 0.9496, 0.1167, 0.9197, 0.08029, 0.8833, 0.05045, 0.8418, 0.02827, 0.7968, 0.01461, 0.75, 0.01, 0.7032, 0.01461, 0.6582, 0.02827, 0.6167, 0.05045, 0.5803, 0.08029, 0.5504, 0.1167, 0.5283, 0.1582, 0.5146, 0.2032, 0.51, 0.25, 0.5146, 0.2968, 0.5283, 0.3418, 0.5504, 0.3833, 0.5803, 0.4197, 0.6167, 0.4496, 0.6582, 0.4717, 0.7032, 0.4854, 0.8833, 0.05045, 0.9197, 0.08029, 0.9197, 0.08029, 0.8833, 0.05045, 0.09375, 0.6129, 0.0625, 0.6129, 0.0625, 0.6129, 0.09375, 0.6129, 0.9062, 0.6129, 0.875, 0.6129, 0.875, 0.6129, 0.9062, 0.6129, 0.9197, 0.4197, 0.8833, 0.4496, 0.8833, 0.4496, 0.9197, 0.4197, 0.0625, 0.6129, 0.03125, 0.6129, 0.03125, 0.6129, 0.0625, 0.6129, 0.6582, 0.4717, 0.6167, 0.4496, 0.6167, 0.4496, 0.6582, 0.4717, 0.875, 0.6129, 0.8438, 0.6129, 0.8438, 0.6129, 0.875, 0.6129, 0.5504, 0.1167, 0.5803, 0.08029, 0.5803, 0.08029, 0.5504, 0.1167, 0.03125, 0.6129, 0.0, 0.6129, 0.0, 0.6129, 0.03125, 0.6129, 0.8438, 0.6129, 0.8125, 0.6129, 0.8125, 0.6129, 0.8438, 0.6129, 0.9197, 0.08029, 0.9496, 0.1167, 0.9496, 0.1167, 0.9197, 0.08029, 0.8125, 0.6129, 0.7812, 0.6129, 0.7812, 0.6129, 0.8125, 0.6129, 0.8833, 0.4496, 0.8418, 0.4717, 0.8418, 0.4717, 0.8833, 0.4496, 0.6167, 0.4496, 0.5803, 0.4197, 0.5803, 0.4197, 0.6167, 0.4496, 0.7812, 0.6129, 0.75, 0.6129, 0.75, 0.6129, 0.7812, 0.6129, 0.5803, 0.08029, 0.6167, 0.05045, 0.6167, 0.05045, 0.5803, 0.08029, 0.75, 0.6129, 0.7188, 0.6129, 0.7188, 0.6129, 0.75, 0.6129, 0.9496, 0.1167, 0.9717, 0.1582, 0.9717, 0.1582, 0.9496, 0.1167, 0.7188, 0.6129, 0.6875, 0.6129, 0.6875, 0.6129, 0.7188, 0.6129, 0.8418, 0.4717, 0.7968, 0.4854, 0.7968, 0.4854, 0.8418, 0.4717, 0.5803, 0.4197, 0.5504, 0.3833, 0.5504, 0.3833, 0.5803, 0.4197, 0.6875, 0.6129, 0.6562, 0.6129, 0.6562, 0.6129, 0.6875, 0.6129, 0.6167, 0.05045, 0.6582, 0.02827, 0.6582, 0.02827, 0.6167, 0.05045, 0.6562, 0.6129, 0.625, 0.6129, 0.625, 0.6129, 0.6562, 0.6129, 0.9717, 0.1582, 0.9854, 0.2032, 0.9854, 0.2032, 0.9717, 0.1582, 0.625, 0.6129, 0.5938, 0.6129, 0.5938, 0.6129, 0.625, 0.6129, 0.5938, 0.6129, 0.5625, 0.6129, 0.5625, 0.6129, 0.5938, 0.6129, 0.5504, 0.3833, 0.5283, 0.3418, 0.5283, 0.3418, 0.5504, 0.3833, 0.7968, 0.4854, 0.75, 0.49, 0.75, 0.49, 0.7968, 0.4854, 0.6582, 0.02827, 0.7032, 0.01461, 0.7032, 0.01461, 0.6582, 0.02827, 0.5625, 0.6129, 0.5312, 0.6129, 0.5312, 0.6129, 0.5625, 0.6129, 0.9854, 0.2032, 0.99, 0.25, 0.99, 0.25, 0.9854, 0.2032, 0.5312, 0.6129, 0.5, 0.6129, 0.5, 0.6129, 0.5312, 0.6129, 0.5283, 0.3418, 0.5146, 0.2968, 0.5146, 0.2968, 0.5283, 0.3418, 0.5, 0.6129, 0.4688, 0.6129, 0.4688, 0.6129, 0.5, 0.6129, 0.7032, 0.01461, 0.75, 0.01, 0.75, 0.01, 0.7032, 0.01461, 0.4688, 0.6129, 0.4375, 0.6129, 0.4375, 0.6129, 0.4688, 0.6129, 0.99, 0.25, 0.9854, 0.2968, 0.9854, 0.2968, 0.99, 0.25, 0.4375, 0.6129, 0.4062, 0.6129, 0.4062, 0.6129, 0.4375, 0.6129, 0.4062, 0.6129, 0.375, 0.6129, 0.375, 0.6129, 0.4062, 0.6129, 0.5146, 0.2968, 0.51, 0.25, 0.51, 0.25, 0.5146, 0.2968, 0.75, 0.01, 0.7968, 0.01461, 0.7968, 0.01461, 0.75, 0.01, 0.375, 0.6129, 0.3438, 0.6129, 0.3438, 0.6129, 0.375, 0.6129, 0.9854, 0.2968, 0.9717, 0.3418, 0.9717, 0.3418, 0.9854, 0.2968, 0.3438, 0.6129, 0.3125, 0.6129, 0.3125, 0.6129, 0.3438, 0.6129, 0.3125, 0.6129, 0.2812, 0.6129, 0.2812, 0.6129, 0.3125, 0.6129, 0.51, 0.25, 0.5146, 0.2032, 0.5146, 0.2032, 0.51, 0.25, 0.7968, 0.01461, 0.8418, 0.02827, 0.8418, 0.02827, 0.7968, 0.01461, 0.2812, 0.6129, 0.25, 0.6129, 0.25, 0.6129, 0.2812, 0.6129, 0.9717, 0.3418, 0.9496, 0.3833, 0.9496, 0.3833, 0.9717, 0.3418, 0.25, 0.6129, 0.2188, 0.6129, 0.2188, 0.6129, 0.25, 0.6129, 0.75, 0.49, 0.7032, 0.4854, 0.7032, 0.4854, 0.75, 0.49, 0.2188, 0.6129, 0.1875, 0.6129, 0.1875, 0.6129, 0.2188, 0.6129, 0.5146, 0.2032, 0.5283, 0.1582, 0.5283, 0.1582, 0.5146, 0.2032, 0.8418, 0.02827, 0.8833, 0.05045, 0.8833, 0.05045, 0.8418, 0.02827, 0.1875, 0.6129, 0.1562, 0.6129, 0.1562, 0.6129, 0.1875, 0.6129, 1.0, 0.6129, 0.9688, 0.6129, 0.9688, 0.6129, 1.0, 0.6129, 0.9496, 0.3833, 0.9197, 0.4197, 0.9197, 0.4197, 0.9496, 0.3833, 0.1562, 0.6129, 0.125, 0.6129, 0.125, 0.6129, 0.1562, 0.6129, 0.7032, 0.4854, 0.6582, 0.4717, 0.6582, 0.4717, 0.7032, 0.4854, 0.9688, 0.6129, 0.9375, 0.6129, 0.9375, 0.6129, 0.9688, 0.6129, 0.125, 0.6129, 0.09375, 0.6129, 0.09375, 0.6129, 0.125, 0.6129, 0.5283, 0.1582, 0.5504, 0.1167, 0.5504, 0.1167, 0.5283, 0.1582, 0.9375, 0.6129, 0.9062, 0.6129, 0.9062, 0.6129, 0.9375, 0.6129, 0.03125, 0.5, 0.03125, 0.5525, 0.0, 0.5525, 0.0, 0.5, 0.0625, 0.5, 0.0625, 0.5525, 0.03125, 0.5525, 0.03125, 0.5, 0.09375, 0.5, 0.09375, 0.5525, 0.0625, 0.5525, 0.0625, 0.5, 0.125, 0.5, 0.125, 0.5525, 0.09375, 0.5525, 0.09375, 0.5, 0.1562, 0.5, 0.1562, 0.5525, 0.125, 0.5525, 0.125, 0.5, 0.1875, 0.5, 0.1875, 0.5525, 0.1562, 0.5525, 0.1562, 0.5, 0.2188, 0.5, 0.2188, 0.5525, 0.1875, 0.5525, 0.1875, 0.5, 0.25, 0.5, 0.25, 0.5525, 0.2188, 0.5525, 0.2188, 0.5, 0.2812, 0.5, 0.2812, 0.5525, 0.25, 0.5525, 0.25, 0.5, 0.3125, 0.5, 0.3125, 0.5525, 0.2812, 0.5525, 0.2812, 0.5, 0.3438, 0.5, 0.3438, 0.5525, 0.3125, 0.5525, 0.3125, 0.5, 0.375, 0.5, 0.375, 0.5525, 0.3438, 0.5525, 0.3438, 0.5, 0.4062, 0.5, 0.4062, 0.5525, 0.375, 0.5525, 0.375, 0.5, 0.4375, 0.5, 0.4375, 0.5525, 0.4062, 0.5525, 0.4062, 0.5, 0.4688, 0.5, 0.4688, 0.5525, 0.4375, 0.5525, 0.4375, 0.5, 0.5, 0.5, 0.5, 0.5525, 0.4688, 0.5525, 0.4688, 0.5, 0.5312, 0.5, 0.5312, 0.5525, 0.5, 0.5525, 0.5, 0.5, 0.5625, 0.5, 0.5625, 0.5525, 0.5312, 0.5525, 0.5312, 0.5, 0.5938, 0.5, 0.5938, 0.5525, 0.5625, 0.5525, 0.5625, 0.5, 0.625, 0.5, 0.625, 0.5525, 0.5938, 0.5525, 0.5938, 0.5, 0.6562, 0.5, 0.6562, 0.5525, 0.625, 0.5525, 0.625, 0.5, 0.6875, 0.5, 0.6875, 0.5525, 0.6562, 0.5525, 0.6562, 0.5, 0.7188, 0.5, 0.7188, 0.5525, 0.6875, 0.5525, 0.6875, 0.5, 0.75, 0.5, 0.75, 0.5525, 0.7188, 0.5525, 0.7188, 0.5, 0.7812, 0.5, 0.7812, 0.5525, 0.75, 0.5525, 0.75, 0.5, 0.8125, 0.5, 0.8125, 0.5525, 0.7812, 0.5525, 0.7812, 0.5, 0.8438, 0.5, 0.8438, 0.5525, 0.8125, 0.5525, 0.8125, 0.5, 0.875, 0.5, 0.875, 0.5525, 0.8438, 0.5525, 0.8438, 0.5, 0.9062, 0.5, 0.9062, 0.5525, 0.875, 0.5525, 0.875, 0.5, 0.9375, 0.5, 0.9375, 0.5525, 0.9062, 0.5525, 0.9062, 0.5, 0.9688, 0.5, 0.9688, 0.5525, 0.9375, 0.5525, 0.9375, 0.5, 1.0, 0.5, 1.0, 0.5525, 0.9688, 0.5525, 0.9688, 0.5, 0.03125, 0.5525, 0.03125, 0.6129, 0.0, 0.6129, 0.0, 0.5525, 0.0625, 0.5525, 0.0625, 0.6129, 0.03125, 0.6129, 0.03125, 0.5525, 0.09375, 0.5525, 0.09375, 0.6129, 0.0625, 0.6129, 0.0625, 0.5525, 0.125, 0.5525, 0.125, 0.6129, 0.09375, 0.6129, 0.09375, 0.5525, 0.1562, 0.5525, 0.1562, 0.6129, 0.125, 0.6129, 0.125, 0.5525, 0.1875, 0.5525, 0.1875, 0.6129, 0.1562, 0.6129, 0.1562, 0.5525, 0.2188, 0.5525, 0.2188, 0.6129, 0.1875, 0.6129, 0.1875, 0.5525, 0.25, 0.5525, 0.25, 0.6129, 0.2188, 0.6129, 0.2188, 0.5525, 0.2812, 0.5525, 0.2812, 0.6129, 0.25, 0.6129, 0.25, 0.5525, 0.3125, 0.5525, 0.3125, 0.6129, 0.2812, 0.6129, 0.2812, 0.5525, 0.3438, 0.5525, 0.3438, 0.6129, 0.3125, 0.6129, 0.3125, 0.5525, 0.375, 0.5525, 0.375, 0.6129, 0.3438, 0.6129, 0.3438, 0.5525, 0.4062, 0.5525, 0.4062, 0.6129, 0.375, 0.6129, 0.375, 0.5525, 0.4375, 0.5525, 0.4375, 0.6129, 0.4062, 0.6129, 0.4062, 0.5525, 0.4688, 0.5525, 0.4688, 0.6129, 0.4375, 0.6129, 0.4375, 0.5525, 0.5, 0.5525, 0.5, 0.6129, 0.4688, 0.6129, 0.4688, 0.5525, 0.5312, 0.5525, 0.5312, 0.6129, 0.5, 0.6129, 0.5, 0.5525, 0.5625, 0.5525, 0.5625, 0.6129, 0.5312, 0.6129, 0.5312, 0.5525, 0.5938, 0.5525, 0.5938, 0.6129, 0.5625, 0.6129, 0.5625, 0.5525, 0.625, 0.5525, 0.625, 0.6129, 0.5938, 0.6129, 0.5938, 0.5525, 0.6562, 0.5525, 0.6562, 0.6129, 0.625, 0.6129, 0.625, 0.5525, 0.6875, 0.5525, 0.6875, 0.6129, 0.6562, 0.6129, 0.6562, 0.5525, 0.7188, 0.5525, 0.7188, 0.6129, 0.6875, 0.6129, 0.6875, 0.5525, 0.75, 0.5525, 0.75, 0.6129, 0.7188, 0.6129, 0.7188, 0.5525, 0.7812, 0.5525, 0.7812, 0.6129, 0.75, 0.6129, 0.75, 0.5525, 0.8125, 0.5525, 0.8125, 0.6129, 0.7812, 0.6129, 0.7812, 0.5525, 0.8438, 0.5525, 0.8438, 0.6129, 0.8125, 0.6129, 0.8125, 0.5525, 0.875, 0.5525, 0.875, 0.6129, 0.8438, 0.6129, 0.8438, 0.5525, 0.9062, 0.5525, 0.9062, 0.6129, 0.875, 0.6129, 0.875, 0.5525, 0.9375, 0.5525, 0.9375, 0.6129, 0.9062, 0.6129, 0.9062, 0.5525, 0.9688, 0.5525, 0.9688, 0.6129, 0.9375, 0.6129, 0.9375, 0.5525, 1.0, 0.5525, 1.0, 0.6129, 0.9688, 0.6129, 0.9688, 0.5525, 0.0, 1.0, 0.03125, 1.0, 0.03125, 1.0, 0.0, 1.0, 0.875, 1.0, 0.9062, 1.0, 0.9062, 1.0, 0.875, 1.0, 0.03125, 1.0, 0.0625, 1.0, 0.0625, 1.0, 0.03125, 1.0, 0.6562, 1.0, 0.6875, 1.0, 0.6875, 1.0, 0.6562, 1.0, 0.4375, 1.0, 0.4688, 1.0, 0.4688, 1.0, 0.4375, 1.0, 0.2188, 1.0, 0.25, 1.0, 0.25, 1.0, 0.2188, 1.0, 0.8438, 1.0, 0.875, 1.0, 0.875, 1.0, 0.8438, 1.0, 0.0, 1.0, 0.03125, 1.0, 0.03125, 1.0, 0.0, 1.0, 0.625, 1.0, 0.6562, 1.0, 0.6562, 1.0, 0.625, 1.0, 0.4062, 1.0, 0.4375, 1.0, 0.4375, 1.0, 0.4062, 1.0, 0.1875, 1.0, 0.2188, 1.0, 0.2188, 1.0, 0.1875, 1.0, 0.8125, 1.0, 0.8438, 1.0, 0.8438, 1.0, 0.8125, 1.0, 0.5938, 1.0, 0.625, 1.0, 0.625, 1.0, 0.5938, 1.0, 0.375, 1.0, 0.4062, 1.0, 0.4062, 1.0, 0.375, 1.0, 0.1562, 1.0, 0.1875, 1.0, 0.1875, 1.0, 0.1562, 1.0, 0.7812, 1.0, 0.8125, 1.0, 0.8125, 1.0, 0.7812, 1.0, 0.9688, 1.0, 1.0, 1.0, 1.0, 1.0, 0.9688, 1.0, 0.5625, 1.0, 0.5938, 1.0, 0.5938, 1.0, 0.5625, 1.0, 0.3438, 1.0, 0.375, 1.0, 0.375, 1.0, 0.3438, 1.0, 0.125, 1.0, 0.1562, 1.0, 0.1562, 1.0, 0.125, 1.0, 0.75, 1.0, 0.7812, 1.0, 0.7812, 1.0, 0.75, 1.0, 0.5312, 1.0, 0.5625, 1.0, 0.5625, 1.0, 0.5312, 1.0, 0.3125, 1.0, 0.3438, 1.0, 0.3438, 1.0, 0.3125, 1.0, 0.9375, 1.0, 0.9688, 1.0, 0.9688, 1.0, 0.9375, 1.0, 0.09375, 1.0, 0.125, 1.0, 0.125, 1.0, 0.09375, 1.0, 0.7188, 1.0, 0.75, 1.0, 0.75, 1.0, 0.7188, 1.0, 0.5, 1.0, 0.5312, 1.0, 0.5312, 1.0, 0.5, 1.0, 0.2812, 1.0, 0.3125, 1.0, 0.3125, 1.0, 0.2812, 1.0, 0.9062, 1.0, 0.9375, 1.0, 0.9375, 1.0, 0.9062, 1.0, 0.0625, 1.0, 0.09375, 1.0, 0.09375, 1.0, 0.0625, 1.0, 0.6875, 1.0, 0.7188, 1.0, 0.7188, 1.0, 0.6875, 1.0, 0.4688, 1.0, 0.5, 1.0, 0.5, 1.0, 0.4688, 1.0, 0.3125, 1.0, 0.3438, 1.0, 0.3438, 1.0, 0.3125, 1.0, 0.4062, 1.0, 0.4375, 1.0, 0.4375, 1.0, 0.4062, 1.0, 0.8125, 1.0, 0.8438, 1.0, 0.8438, 1.0, 0.8125, 1.0, 0.375, 1.0, 0.4062, 1.0, 0.4062, 1.0, 0.375, 1.0, 0.7812, 1.0, 0.8125, 1.0, 0.8125, 1.0, 0.7812, 1.0, 0.3438, 1.0, 0.375, 1.0, 0.375, 1.0, 0.3438, 1.0, 0.75, 1.0, 0.7812, 1.0, 0.7812, 1.0, 0.75, 1.0, 0.3125, 1.0, 0.3438, 1.0, 0.3438, 1.0, 0.3125, 1.0, 0.7188, 1.0, 0.75, 1.0, 0.75, 1.0, 0.7188, 1.0, 0.2812, 1.0, 0.3125, 1.0, 0.3125, 1.0, 0.2812, 1.0, 0.6875, 1.0, 0.7188, 1.0, 0.7188, 1.0, 0.6875, 1.0, 0.25, 1.0, 0.2812, 1.0, 0.2812, 1.0, 0.25, 1.0, 0.6562, 1.0, 0.6875, 1.0, 0.6875, 1.0, 0.6562, 1.0, 0.2188, 1.0, 0.25, 1.0, 0.25, 1.0, 0.2188, 1.0, 0.625, 1.0, 0.6562, 1.0, 0.6562, 1.0, 0.625, 1.0, 0.1875, 1.0, 0.2188, 1.0, 0.2188, 1.0, 0.1875, 1.0, 0.5938, 1.0, 0.625, 1.0, 0.625, 1.0, 0.5938, 1.0, 0.1562, 1.0, 0.1875, 1.0, 0.1875, 1.0, 0.1562, 1.0, 0.5625, 1.0, 0.5938, 1.0, 0.5938, 1.0, 0.5625, 1.0, 0.9688, 1.0, 1.0, 1.0, 1.0, 1.0, 0.9688, 1.0, 0.125, 1.0, 0.1562, 1.0, 0.1562, 1.0, 0.125, 1.0, 0.5312, 1.0, 0.5625, 1.0, 0.5625, 1.0, 0.5312, 1.0, 0.9375, 1.0, 0.9688, 1.0, 0.9688, 1.0, 0.9375, 1.0, 0.09375, 1.0, 0.125, 1.0, 0.125, 1.0, 0.09375, 1.0, 0.5, 1.0, 0.5312, 1.0, 0.5312, 1.0, 0.5, 1.0, 0.9062, 1.0, 0.9375, 1.0, 0.9375, 1.0, 0.9062, 1.0, 0.0625, 1.0, 0.09375, 1.0, 0.09375, 1.0, 0.0625, 1.0, 0.4688, 1.0, 0.5, 1.0, 0.5, 1.0, 0.4688, 1.0, 0.875, 1.0, 0.9062, 1.0, 0.9062, 1.0, 0.875, 1.0, 0.03125, 1.0, 0.0625, 1.0, 0.0625, 1.0, 0.03125, 1.0, 0.4375, 1.0, 0.4688, 1.0, 0.4688, 1.0, 0.4375, 1.0, 0.8438, 1.0, 0.875, 1.0, 0.875, 1.0, 0.8438, 1.0, 0.2968, 0.4854, 0.25, 0.49, 0.2032, 0.4854, 0.1582, 0.4717, 0.1167, 0.4496, 0.08029, 0.4197, 0.05045, 0.3833, 0.02827, 0.3418, 0.01461, 0.2968, 0.01, 0.25, 0.01461, 0.2032, 0.02827, 0.1582, 0.05045, 0.1167, 0.08029, 0.08029, 0.1167, 0.05045, 0.1582, 0.02827, 0.2032, 0.01461, 0.25, 0.01, 0.2968, 0.01461, 0.3418, 0.02827, 0.3833, 0.05045, 0.4197, 0.08029, 0.4496, 0.1167, 0.4717, 0.1582, 0.4854, 0.2032, 0.49, 0.25, 0.4854, 0.2968, 0.4717, 0.3418, 0.4496, 0.3833, 0.4197, 0.4197, 0.3833, 0.4496, 0.3418, 0.4717, 0.7188, 1.0, 0.75, 1.0, 0.75, 1.0, 0.7188, 1.0, 0.2812, 1.0, 0.3125, 1.0, 0.3125, 1.0, 0.2812, 1.0, 0.6875, 1.0, 0.7188, 1.0, 0.7188, 1.0, 0.6875, 1.0, 0.25, 1.0, 0.2812, 1.0, 0.2812, 1.0, 0.25, 1.0, 0.6562, 1.0, 0.6875, 1.0, 0.6875, 1.0, 0.6562, 1.0, 0.2188, 1.0, 0.25, 1.0, 0.25, 1.0, 0.2188, 1.0, 0.625, 1.0, 0.6562, 1.0, 0.6562, 1.0, 0.625, 1.0, 0.1875, 1.0, 0.2188, 1.0, 0.2188, 1.0, 0.1875, 1.0, 0.5938, 1.0, 0.625, 1.0, 0.625, 1.0, 0.5938, 1.0, 0.1562, 1.0, 0.1875, 1.0, 0.1875, 1.0, 0.1562, 1.0, 0.5625, 1.0, 0.5938, 1.0, 0.5938, 1.0, 0.5625, 1.0, 0.9688, 1.0, 1.0, 1.0, 1.0, 1.0, 0.9688, 1.0, 0.125, 1.0, 0.1562, 1.0, 0.1562, 1.0, 0.125, 1.0, 0.5312, 1.0, 0.5625, 1.0, 0.5625, 1.0, 0.5312, 1.0, 0.9375, 1.0, 0.9688, 1.0, 0.9688, 1.0, 0.9375, 1.0, 0.09375, 1.0, 0.125, 1.0, 0.125, 1.0, 0.09375, 1.0, 0.5, 1.0, 0.5312, 1.0, 0.5312, 1.0, 0.5, 1.0, 0.9062, 1.0, 0.9375, 1.0, 0.9375, 1.0, 0.9062, 1.0, 0.0625, 1.0, 0.09375, 1.0, 0.09375, 1.0, 0.0625, 1.0, 0.4688, 1.0, 0.5, 1.0, 0.5, 1.0, 0.4688, 1.0, 0.875, 1.0, 0.9062, 1.0, 0.9062, 1.0, 0.875, 1.0, 0.03125, 1.0, 0.0625, 1.0, 0.0625, 1.0, 0.03125, 1.0, 0.4375, 1.0, 0.4688, 1.0, 0.4688, 1.0, 0.4375, 1.0, 0.8438, 1.0, 0.875, 1.0, 0.875, 1.0, 0.8438, 1.0, 0.0, 1.0, 0.03125, 1.0, 0.03125, 1.0, 0.0, 1.0, 0.4062, 1.0, 0.4375, 1.0, 0.4375, 1.0, 0.4062, 1.0, 0.8125, 1.0, 0.8438, 1.0, 0.8438, 1.0, 0.8125, 1.0, 0.375, 1.0, 0.4062, 1.0, 0.4062, 1.0, 0.375, 1.0, 0.7812, 1.0, 0.8125, 1.0, 0.8125, 1.0, 0.7812, 1.0, 0.3438, 1.0, 0.375, 1.0, 0.375, 1.0, 0.3438, 1.0, 0.75, 1.0, 0.7812, 1.0, 0.7812, 1.0, 0.75, 1.0, 1.0, 0.6129, 0.9688, 0.6129, 0.9688, 1.0, 1.0, 1.0, 0.9688, 0.6129, 0.9375, 0.6129, 0.9375, 1.0, 0.9688, 1.0, 0.9375, 0.6129, 0.9062, 0.6129, 0.9062, 1.0, 0.9375, 1.0, 0.9062, 0.6129, 0.875, 0.6129, 0.875, 1.0, 0.9062, 1.0, 0.875, 0.6129, 0.8438, 0.6129, 0.8438, 1.0, 0.875, 1.0, 0.8438, 0.6129, 0.8125, 0.6129, 0.8125, 1.0, 0.8438, 1.0, 0.8125, 0.6129, 0.7812, 0.6129, 0.7812, 1.0, 0.8125, 1.0, 0.7812, 0.6129, 0.75, 0.6129, 0.75, 1.0, 0.7812, 1.0, 0.75, 0.6129, 0.7188, 0.6129, 0.7188, 1.0, 0.75, 1.0, 0.7188, 0.6129, 0.6875, 0.6129, 0.6875, 1.0, 0.7188, 1.0, 0.6875, 0.6129, 0.6562, 0.6129, 0.6562, 1.0, 0.6875, 1.0, 0.6562, 0.6129, 0.625, 0.6129, 0.625, 1.0, 0.6562, 1.0, 0.625, 0.6129, 0.5938, 0.6129, 0.5938, 1.0, 0.625, 1.0, 0.5938, 0.6129, 0.5625, 0.6129, 0.5625, 1.0, 0.5938, 1.0, 0.5625, 0.6129, 0.5312, 0.6129, 0.5312, 1.0, 0.5625, 1.0, 0.5312, 0.6129, 0.5, 0.6129, 0.5, 1.0, 0.5312, 1.0, 0.5, 0.6129, 0.4688, 0.6129, 0.4688, 1.0, 0.5, 1.0, 0.4688, 0.6129, 0.4375, 0.6129, 0.4375, 1.0, 0.4688, 1.0, 0.4375, 0.6129, 0.4062, 0.6129, 0.4062, 1.0, 0.4375, 1.0, 0.4062, 0.6129, 0.375, 0.6129, 0.375, 1.0, 0.4062, 1.0, 0.375, 0.6129, 0.3438, 0.6129, 0.3438, 1.0, 0.375, 1.0, 0.3438, 0.6129, 0.3125, 0.6129, 0.3125, 1.0, 0.3438, 1.0, 0.3125, 0.6129, 0.2812, 0.6129, 0.2812, 1.0, 0.3125, 1.0, 0.2812, 0.6129, 0.25, 0.6129, 0.25, 1.0, 0.2812, 1.0, 0.25, 0.6129, 0.2188, 0.6129, 0.2188, 1.0, 0.25, 1.0, 0.2188, 0.6129, 0.1875, 0.6129, 0.1875, 1.0, 0.2188, 1.0, 0.1875, 0.6129, 0.1562, 0.6129, 0.1562, 1.0, 0.1875, 1.0, 0.1562, 0.6129, 0.125, 0.6129, 0.125, 1.0, 0.1562, 1.0, 0.125, 0.6129, 0.09375, 0.6129, 0.09375, 1.0, 0.125, 1.0, 0.09375, 0.6129, 0.0625, 0.6129, 0.0625, 1.0, 0.09375, 1.0, 0.25, 1.0, 0.25, 1.0, 0.2812, 1.0, 0.2812, 1.0, 0.0625, 0.6129, 0.03125, 0.6129, 0.03125, 1.0, 0.0625, 1.0, 0.03125, 0.6129, 0.0, 0.6129, 0.0, 1.0, 0.03125, 1.0, 0.75, 0.49, 0.7032, 0.4854, 0.6582, 0.4717, 0.6167, 0.4496, 0.5803, 0.4197, 0.5504, 0.3833, 0.5283, 0.3418, 0.5146, 0.2968, 0.51, 0.25, 0.5146, 0.2032, 0.5283, 0.1582, 0.5504, 0.1167, 0.5803, 0.08029, 0.6167, 0.05045, 0.6582, 0.02827, 0.7032, 0.01461, 0.75, 0.01, 0.7968, 0.01461, 0.8418, 0.02827, 0.8833, 0.05045, 0.9197, 0.08029, 0.9496, 0.1167, 0.9717, 0.1582, 0.9854, 0.2032, 0.99, 0.25, 0.9854, 0.2968, 0.9717, 0.3418, 0.9496, 0.3833, 0.9197, 0.4197, 0.8833, 0.4496, 0.8418, 0.4717, 0.7968, 0.4854, 0.8833, 0.05045, 0.8833, 0.05045, 0.9197, 0.08029, 0.9197, 0.08029, 0.09375, 0.6129, 0.09375, 0.6129, 0.0625, 0.6129, 0.0625, 0.6129, 0.9062, 0.6129, 0.9062, 0.6129, 0.875, 0.6129, 0.875, 0.6129, 0.9197, 0.4197, 0.9197, 0.4197, 0.8833, 0.4496, 0.8833, 0.4496, 0.0625, 0.6129, 0.0625, 0.6129, 0.03125, 0.6129, 0.03125, 0.6129, 0.6582, 0.4717, 0.6582, 0.4717, 0.6167, 0.4496, 0.6167, 0.4496, 0.875, 0.6129, 0.875, 0.6129, 0.8438, 0.6129, 0.8438, 0.6129, 0.5504, 0.1167, 0.5504, 0.1167, 0.5803, 0.08029, 0.5803, 0.08029, 0.03125, 0.6129, 0.03125, 0.6129, 0.0, 0.6129, 0.0, 0.6129, 0.8438, 0.6129, 0.8438, 0.6129, 0.8125, 0.6129, 0.8125, 0.6129, 0.9197, 0.08029, 0.9197, 0.08029, 0.9496, 0.1167, 0.9496, 0.1167, 0.8125, 0.6129, 0.8125, 0.6129, 0.7812, 0.6129, 0.7812, 0.6129, 0.8833, 0.4496, 0.8833, 0.4496, 0.8418, 0.4717, 0.8418, 0.4717, 0.6167, 0.4496, 0.6167, 0.4496, 0.5803, 0.4197, 0.5803, 0.4197, 0.7812, 0.6129, 0.7812, 0.6129, 0.75, 0.6129, 0.75, 0.6129, 0.5803, 0.08029, 0.5803, 0.08029, 0.6167, 0.05045, 0.6167, 0.05045, 0.75, 0.6129, 0.75, 0.6129, 0.7188, 0.6129, 0.7188, 0.6129, 0.9496, 0.1167, 0.9496, 0.1167, 0.9717, 0.1582, 0.9717, 0.1582, 0.7188, 0.6129, 0.7188, 0.6129, 0.6875, 0.6129, 0.6875, 0.6129, 0.8418, 0.4717, 0.8418, 0.4717, 0.7968, 0.4854, 0.7968, 0.4854, 0.5803, 0.4197, 0.5803, 0.4197, 0.5504, 0.3833, 0.5504, 0.3833, 0.6875, 0.6129, 0.6875, 0.6129, 0.6562, 0.6129, 0.6562, 0.6129, 0.6167, 0.05045, 0.6167, 0.05045, 0.6582, 0.02827, 0.6582, 0.02827, 0.6562, 0.6129, 0.6562, 0.6129, 0.625, 0.6129, 0.625, 0.6129, 0.9717, 0.1582, 0.9717, 0.1582, 0.9854, 0.2032, 0.9854, 0.2032, 0.625, 0.6129, 0.625, 0.6129, 0.5938, 0.6129, 0.5938, 0.6129, 0.5938, 0.6129, 0.5938, 0.6129, 0.5625, 0.6129, 0.5625, 0.6129, 0.5504, 0.3833, 0.5504, 0.3833, 0.5283, 0.3418, 0.5283, 0.3418, 0.7968, 0.4854, 0.7968, 0.4854, 0.75, 0.49, 0.75, 0.49, 0.6582, 0.02827, 0.6582, 0.02827, 0.7032, 0.01461, 0.7032, 0.01461, 0.5625, 0.6129, 0.5625, 0.6129, 0.5312, 0.6129, 0.5312, 0.6129, 0.9854, 0.2032, 0.9854, 0.2032, 0.99, 0.25, 0.99, 0.25, 0.5312, 0.6129, 0.5312, 0.6129, 0.5, 0.6129, 0.5, 0.6129, 0.5283, 0.3418, 0.5283, 0.3418, 0.5146, 0.2968, 0.5146, 0.2968, 0.5, 0.6129, 0.5, 0.6129, 0.4688, 0.6129, 0.4688, 0.6129, 0.7032, 0.01461, 0.7032, 0.01461, 0.75, 0.01, 0.75, 0.01, 0.4688, 0.6129, 0.4688, 0.6129, 0.4375, 0.6129, 0.4375, 0.6129, 0.99, 0.25, 0.99, 0.25, 0.9854, 0.2968, 0.9854, 0.2968, 0.4375, 0.6129, 0.4375, 0.6129, 0.4062, 0.6129, 0.4062, 0.6129, 0.4062, 0.6129, 0.4062, 0.6129, 0.375, 0.6129, 0.375, 0.6129, 0.5146, 0.2968, 0.5146, 0.2968, 0.51, 0.25, 0.51, 0.25, 0.75, 0.01, 0.75, 0.01, 0.7968, 0.01461, 0.7968, 0.01461, 0.375, 0.6129, 0.375, 0.6129, 0.3438, 0.6129, 0.3438, 0.6129, 0.9854, 0.2968, 0.9854, 0.2968, 0.9717, 0.3418, 0.9717, 0.3418, 0.3438, 0.6129, 0.3438, 0.6129, 0.3125, 0.6129, 0.3125, 0.6129, 0.3125, 0.6129, 0.3125, 0.6129, 0.2812, 0.6129, 0.2812, 0.6129, 0.51, 0.25, 0.51, 0.25, 0.5146, 0.2032, 0.5146, 0.2032, 0.7968, 0.01461, 0.7968, 0.01461, 0.8418, 0.02827, 0.8418, 0.02827, 0.2812, 0.6129, 0.2812, 0.6129, 0.25, 0.6129, 0.25, 0.6129, 0.9717, 0.3418, 0.9717, 0.3418, 0.9496, 0.3833, 0.9496, 0.3833, 0.25, 0.6129, 0.25, 0.6129, 0.2188, 0.6129, 0.2188, 0.6129, 0.75, 0.49, 0.75, 0.49, 0.7032, 0.4854, 0.7032, 0.4854, 0.2188, 0.6129, 0.2188, 0.6129, 0.1875, 0.6129, 0.1875, 0.6129, 0.5146, 0.2032, 0.5146, 0.2032, 0.5283, 0.1582, 0.5283, 0.1582, 0.8418, 0.02827, 0.8418, 0.02827, 0.8833, 0.05045, 0.8833, 0.05045, 0.1875, 0.6129, 0.1875, 0.6129, 0.1562, 0.6129, 0.1562, 0.6129, 1.0, 0.6129, 1.0, 0.6129, 0.9688, 0.6129, 0.9688, 0.6129, 0.9496, 0.3833, 0.9496, 0.3833, 0.9197, 0.4197, 0.9197, 0.4197, 0.1562, 0.6129, 0.1562, 0.6129, 0.125, 0.6129, 0.125, 0.6129, 0.7032, 0.4854, 0.7032, 0.4854, 0.6582, 0.4717, 0.6582, 0.4717, 0.9688, 0.6129, 0.9688, 0.6129, 0.9375, 0.6129, 0.9375, 0.6129, 0.125, 0.6129, 0.125, 0.6129, 0.09375, 0.6129, 0.09375, 0.6129, 0.5283, 0.1582, 0.5283, 0.1582, 0.5504, 0.1167, 0.5504, 0.1167, 0.9375, 0.6129, 0.9375, 0.6129, 0.9062, 0.6129, 0.9062, 0.6129, 0.03125, 0.5, 0.0, 0.5, 0.0, 0.5525, 0.03125, 0.5525, 0.0625, 0.5, 0.03125, 0.5, 0.03125, 0.5525, 0.0625, 0.5525, 0.09375, 0.5, 0.0625, 0.5, 0.0625, 0.5525, 0.09375, 0.5525, 0.125, 0.5, 0.09375, 0.5, 0.09375, 0.5525, 0.125, 0.5525, 0.1562, 0.5, 0.125, 0.5, 0.125, 0.5525, 0.1562, 0.5525, 0.1875, 0.5, 0.1562, 0.5, 0.1562, 0.5525, 0.1875, 0.5525, 0.2188, 0.5, 0.1875, 0.5, 0.1875, 0.5525, 0.2188, 0.5525, 0.25, 0.5, 0.2188, 0.5, 0.2188, 0.5525, 0.25, 0.5525, 0.2812, 0.5, 0.25, 0.5, 0.25, 0.5525, 0.2812, 0.5525, 0.3125, 0.5, 0.2812, 0.5, 0.2812, 0.5525, 0.3125, 0.5525, 0.3438, 0.5, 0.3125, 0.5, 0.3125, 0.5525, 0.3438, 0.5525, 0.375, 0.5, 0.3438, 0.5, 0.3438, 0.5525, 0.375, 0.5525, 0.4062, 0.5, 0.375, 0.5, 0.375, 0.5525, 0.4062, 0.5525, 0.4375, 0.5, 0.4062, 0.5, 0.4062, 0.5525, 0.4375, 0.5525, 0.4688, 0.5, 0.4375, 0.5, 0.4375, 0.5525, 0.4688, 0.5525, 0.5, 0.5, 0.4688, 0.5, 0.4688, 0.5525, 0.5, 0.5525, 0.5312, 0.5, 0.5, 0.5, 0.5, 0.5525, 0.5312, 0.5525, 0.5625, 0.5, 0.5312, 0.5, 0.5312, 0.5525, 0.5625, 0.5525, 0.5938, 0.5, 0.5625, 0.5, 0.5625, 0.5525, 0.5938, 0.5525, 0.625, 0.5, 0.5938, 0.5, 0.5938, 0.5525, 0.625, 0.5525, 0.6562, 0.5, 0.625, 0.5, 0.625, 0.5525, 0.6562, 0.5525, 0.6875, 0.5, 0.6562, 0.5, 0.6562, 0.5525, 0.6875, 0.5525, 0.7188, 0.5, 0.6875, 0.5, 0.6875, 0.5525, 0.7188, 0.5525, 0.75, 0.5, 0.7188, 0.5, 0.7188, 0.5525, 0.75, 0.5525, 0.7812, 0.5, 0.75, 0.5, 0.75, 0.5525, 0.7812, 0.5525, 0.8125, 0.5, 0.7812, 0.5, 0.7812, 0.5525, 0.8125, 0.5525, 0.8438, 0.5, 0.8125, 0.5, 0.8125, 0.5525, 0.8438, 0.5525, 0.875, 0.5, 0.8438, 0.5, 0.8438, 0.5525, 0.875, 0.5525, 0.9062, 0.5, 0.875, 0.5, 0.875, 0.5525, 0.9062, 0.5525, 0.9375, 0.5, 0.9062, 0.5, 0.9062, 0.5525, 0.9375, 0.5525, 0.9688, 0.5, 0.9375, 0.5, 0.9375, 0.5525, 0.9688, 0.5525, 1.0, 0.5, 0.9688, 0.5, 0.9688, 0.5525, 1.0, 0.5525, 0.03125, 0.5525, 0.0, 0.5525, 0.0, 0.6129, 0.03125, 0.6129, 0.0625, 0.5525, 0.03125, 0.5525, 0.03125, 0.6129, 0.0625, 0.6129, 0.09375, 0.5525, 0.0625, 0.5525, 0.0625, 0.6129, 0.09375, 0.6129, 0.125, 0.5525, 0.09375, 0.5525, 0.09375, 0.6129, 0.125, 0.6129, 0.1562, 0.5525, 0.125, 0.5525, 0.125, 0.6129, 0.1562, 0.6129, 0.1875, 0.5525, 0.1562, 0.5525, 0.1562, 0.6129, 0.1875, 0.6129, 0.2188, 0.5525, 0.1875, 0.5525, 0.1875, 0.6129, 0.2188, 0.6129, 0.25, 0.5525, 0.2188, 0.5525, 0.2188, 0.6129, 0.25, 0.6129, 0.2812, 0.5525, 0.25, 0.5525, 0.25, 0.6129, 0.2812, 0.6129, 0.3125, 0.5525, 0.2812, 0.5525, 0.2812, 0.6129, 0.3125, 0.6129, 0.3438, 0.5525, 0.3125, 0.5525, 0.3125, 0.6129, 0.3438, 0.6129, 0.375, 0.5525, 0.3438, 0.5525, 0.3438, 0.6129, 0.375, 0.6129, 0.4062, 0.5525, 0.375, 0.5525, 0.375, 0.6129, 0.4062, 0.6129, 0.4375, 0.5525, 0.4062, 0.5525, 0.4062, 0.6129, 0.4375, 0.6129, 0.4688, 0.5525, 0.4375, 0.5525, 0.4375, 0.6129, 0.4688, 0.6129, 0.5, 0.5525, 0.4688, 0.5525, 0.4688, 0.6129, 0.5, 0.6129, 0.5312, 0.5525, 0.5, 0.5525, 0.5, 0.6129, 0.5312, 0.6129, 0.5625, 0.5525, 0.5312, 0.5525, 0.5312, 0.6129, 0.5625, 0.6129, 0.5938, 0.5525, 0.5625, 0.5525, 0.5625, 0.6129, 0.5938, 0.6129, 0.625, 0.5525, 0.5938, 0.5525, 0.5938, 0.6129, 0.625, 0.6129, 0.6562, 0.5525, 0.625, 0.5525, 0.625, 0.6129, 0.6562, 0.6129, 0.6875, 0.5525, 0.6562, 0.5525, 0.6562, 0.6129, 0.6875, 0.6129, 0.7188, 0.5525, 0.6875, 0.5525, 0.6875, 0.6129, 0.7188, 0.6129, 0.75, 0.5525, 0.7188, 0.5525, 0.7188, 0.6129, 0.75, 0.6129, 0.7812, 0.5525, 0.75, 0.5525, 0.75, 0.6129, 0.7812, 0.6129, 0.8125, 0.5525, 0.7812, 0.5525, 0.7812, 0.6129, 0.8125, 0.6129, 0.8438, 0.5525, 0.8125, 0.5525, 0.8125, 0.6129, 0.8438, 0.6129, 0.875, 0.5525, 0.8438, 0.5525, 0.8438, 0.6129, 0.875, 0.6129, 0.9062, 0.5525, 0.875, 0.5525, 0.875, 0.6129, 0.9062, 0.6129, 0.9375, 0.5525, 0.9062, 0.5525, 0.9062, 0.6129, 0.9375, 0.6129, 0.9688, 0.5525, 0.9375, 0.5525, 0.9375, 0.6129, 0.9688, 0.6129, 1.0, 0.5525, 0.9688, 0.5525, 0.9688, 0.6129, 1.0, 0.6129, 0.0, 1.0, 0.0, 1.0, 0.03125, 1.0, 0.03125, 1.0, 0.875, 1.0, 0.875, 1.0, 0.9062, 1.0, 0.9062, 1.0, 0.03125, 1.0, 0.03125, 1.0, 0.0625, 1.0, 0.0625, 1.0, 0.6562, 1.0, 0.6562, 1.0, 0.6875, 1.0, 0.6875, 1.0, 0.4375, 1.0, 0.4375, 1.0, 0.4688, 1.0, 0.4688, 1.0, 0.2188, 1.0, 0.2188, 1.0, 0.25, 1.0, 0.25, 1.0, 0.8438, 1.0, 0.8438, 1.0, 0.875, 1.0, 0.875, 1.0, 0.0, 1.0, 0.0, 1.0, 0.03125, 1.0, 0.03125, 1.0, 0.625, 1.0, 0.625, 1.0, 0.6562, 1.0, 0.6562, 1.0, 0.4062, 1.0, 0.4062, 1.0, 0.4375, 1.0, 0.4375, 1.0, 0.1875, 1.0, 0.1875, 1.0, 0.2188, 1.0, 0.2188, 1.0, 0.8125, 1.0, 0.8125, 1.0, 0.8438, 1.0, 0.8438, 1.0, 0.5938, 1.0, 0.5938, 1.0, 0.625, 1.0, 0.625, 1.0, 0.375, 1.0, 0.375, 1.0, 0.4062, 1.0, 0.4062, 1.0, 0.1562, 1.0, 0.1562, 1.0, 0.1875, 1.0, 0.1875, 1.0, 0.7812, 1.0, 0.7812, 1.0, 0.8125, 1.0, 0.8125, 1.0, 0.9688, 1.0, 0.9688, 1.0, 1.0, 1.0, 1.0, 1.0, 0.5625, 1.0, 0.5625, 1.0, 0.5938, 1.0, 0.5938, 1.0, 0.3438, 1.0, 0.3438, 1.0, 0.375, 1.0, 0.375, 1.0, 0.125, 1.0, 0.125, 1.0, 0.1562, 1.0, 0.1562, 1.0, 0.75, 1.0, 0.75, 1.0, 0.7812, 1.0, 0.7812, 1.0, 0.5312, 1.0, 0.5312, 1.0, 0.5625, 1.0, 0.5625, 1.0, 0.3125, 1.0, 0.3125, 1.0, 0.3438, 1.0, 0.3438, 1.0, 0.9375, 1.0, 0.9375, 1.0, 0.9688, 1.0, 0.9688, 1.0, 0.09375, 1.0, 0.09375, 1.0, 0.125, 1.0, 0.125, 1.0, 0.7188, 1.0, 0.7188, 1.0, 0.75, 1.0, 0.75, 1.0, 0.5, 1.0, 0.5, 1.0, 0.5312, 1.0, 0.5312, 1.0, 0.2812, 1.0, 0.2812, 1.0, 0.3125, 1.0, 0.3125, 1.0, 0.9062, 1.0, 0.9062, 1.0, 0.9375, 1.0, 0.9375, 1.0, 0.0625, 1.0, 0.0625, 1.0, 0.09375, 1.0, 0.09375, 1.0, 0.6875, 1.0, 0.6875, 1.0, 0.7188, 1.0, 0.7188, 1.0, 0.4688, 1.0, 0.4688, 1.0, 0.5, 1.0, 0.5, 1.0, 0.3125, 1.0, 0.3125, 1.0, 0.3438, 1.0, 0.3438, 1.0, 0.4062, 1.0, 0.4062, 1.0, 0.4375, 1.0, 0.4375, 1.0, 0.8125, 1.0, 0.8125, 1.0, 0.8438, 1.0, 0.8438, 1.0, 0.375, 1.0, 0.375, 1.0, 0.4062, 1.0, 0.4062, 1.0, 0.7812, 1.0, 0.7812, 1.0, 0.8125, 1.0, 0.8125, 1.0, 0.3438, 1.0, 0.3438, 1.0, 0.375, 1.0, 0.375, 1.0, 0.75, 1.0, 0.75, 1.0, 0.7812, 1.0, 0.7812, 1.0, 0.3125, 1.0, 0.3125, 1.0, 0.3438, 1.0, 0.3438, 1.0, 0.7188, 1.0, 0.7188, 1.0, 0.75, 1.0, 0.75, 1.0, 0.2812, 1.0, 0.2812, 1.0, 0.3125, 1.0, 0.3125, 1.0, 0.6875, 1.0, 0.6875, 1.0, 0.7188, 1.0, 0.7188, 1.0, 0.25, 1.0, 0.25, 1.0, 0.2812, 1.0, 0.2812, 1.0, 0.6562, 1.0, 0.6562, 1.0, 0.6875, 1.0, 0.6875, 1.0, 0.2188, 1.0, 0.2188, 1.0, 0.25, 1.0, 0.25, 1.0, 0.625, 1.0, 0.625, 1.0, 0.6562, 1.0, 0.6562, 1.0, 0.1875, 1.0, 0.1875, 1.0, 0.2188, 1.0, 0.2188, 1.0, 0.5938, 1.0, 0.5938, 1.0, 0.625, 1.0, 0.625, 1.0, 0.1562, 1.0, 0.1562, 1.0, 0.1875, 1.0, 0.1875, 1.0, 0.5625, 1.0, 0.5625, 1.0, 0.5938, 1.0, 0.5938, 1.0, 0.9688, 1.0, 0.9688, 1.0, 1.0, 1.0, 1.0, 1.0, 0.125, 1.0, 0.125, 1.0, 0.1562, 1.0, 0.1562, 1.0, 0.5312, 1.0, 0.5312, 1.0, 0.5625, 1.0, 0.5625, 1.0, 0.9375, 1.0, 0.9375, 1.0, 0.9688, 1.0, 0.9688, 1.0, 0.09375, 1.0, 0.09375, 1.0, 0.125, 1.0, 0.125, 1.0, 0.5, 1.0, 0.5, 1.0, 0.5312, 1.0, 0.5312, 1.0, 0.9062, 1.0, 0.9062, 1.0, 0.9375, 1.0, 0.9375, 1.0, 0.0625, 1.0, 0.0625, 1.0, 0.09375, 1.0, 0.09375, 1.0, 0.4688, 1.0, 0.4688, 1.0, 0.5, 1.0, 0.5, 1.0, 0.875, 1.0, 0.875, 1.0, 0.9062, 1.0, 0.9062, 1.0, 0.03125, 1.0, 0.03125, 1.0, 0.0625, 1.0, 0.0625, 1.0, 0.4375, 1.0, 0.4375, 1.0, 0.4688, 1.0, 0.4688, 1.0, 0.8438, 1.0, 0.8438, 1.0, 0.875, 1.0, 0.875, 1.0, 0.2968, 0.4854, 0.3418, 0.4717, 0.3833, 0.4496, 0.4197, 0.4197, 0.4496, 0.3833, 0.4717, 0.3418, 0.4854, 0.2968, 0.49, 0.25, 0.4854, 0.2032, 0.4717, 0.1582, 0.4496, 0.1167, 0.4197, 0.08029, 0.3833, 0.05045, 0.3418, 0.02827, 0.2968, 0.01461, 0.25, 0.01, 0.2032, 0.01461, 0.1582, 0.02827, 0.1167, 0.05045, 0.08029, 0.08029, 0.05045, 0.1167, 0.02827, 0.1582, 0.01461, 0.2032, 0.01, 0.25, 0.01461, 0.2968, 0.02827, 0.3418, 0.05045, 0.3833, 0.08029, 0.4197, 0.1167, 0.4496, 0.1582, 0.4717, 0.2032, 0.4854, 0.25, 0.49, 0.7188, 1.0, 0.7188, 1.0, 0.75, 1.0, 0.75, 1.0, 0.2812, 1.0, 0.2812, 1.0, 0.3125, 1.0, 0.3125, 1.0, 0.6875, 1.0, 0.6875, 1.0, 0.7188, 1.0, 0.7188, 1.0, 0.25, 1.0, 0.25, 1.0, 0.2812, 1.0, 0.2812, 1.0, 0.6562, 1.0, 0.6562, 1.0, 0.6875, 1.0, 0.6875, 1.0, 0.2188, 1.0, 0.2188, 1.0, 0.25, 1.0, 0.25, 1.0, 0.625, 1.0, 0.625, 1.0, 0.6562, 1.0, 0.6562, 1.0, 0.1875, 1.0, 0.1875, 1.0, 0.2188, 1.0, 0.2188, 1.0, 0.5938, 1.0, 0.5938, 1.0, 0.625, 1.0, 0.625, 1.0, 0.1562, 1.0, 0.1562, 1.0, 0.1875, 1.0, 0.1875, 1.0, 0.5625, 1.0, 0.5625, 1.0, 0.5938, 1.0, 0.5938, 1.0, 0.9688, 1.0, 0.9688, 1.0, 1.0, 1.0, 1.0, 1.0, 0.125, 1.0, 0.125, 1.0, 0.1562, 1.0, 0.1562, 1.0, 0.5312, 1.0, 0.5312, 1.0, 0.5625, 1.0, 0.5625, 1.0, 0.9375, 1.0, 0.9375, 1.0, 0.9688, 1.0, 0.9688, 1.0, 0.09375, 1.0, 0.09375, 1.0, 0.125, 1.0, 0.125, 1.0, 0.5, 1.0, 0.5, 1.0, 0.5312, 1.0, 0.5312, 1.0, 0.9062, 1.0, 0.9062, 1.0, 0.9375, 1.0, 0.9375, 1.0, 0.0625, 1.0, 0.0625, 1.0, 0.09375, 1.0, 0.09375, 1.0, 0.4688, 1.0, 0.4688, 1.0, 0.5, 1.0, 0.5, 1.0, 0.875, 1.0, 0.875, 1.0, 0.9062, 1.0, 0.9062, 1.0, 0.03125, 1.0, 0.03125, 1.0, 0.0625, 1.0, 0.0625, 1.0, 0.4375, 1.0, 0.4375, 1.0, 0.4688, 1.0, 0.4688, 1.0, 0.8438, 1.0, 0.8438, 1.0, 0.875, 1.0, 0.875, 1.0, 0.0, 1.0, 0.0, 1.0, 0.03125, 1.0, 0.03125, 1.0, 0.4062, 1.0, 0.4062, 1.0, 0.4375, 1.0, 0.4375, 1.0, 0.8125, 1.0, 0.8125, 1.0, 0.8438, 1.0, 0.8438, 1.0, 0.375, 1.0, 0.375, 1.0, 0.4062, 1.0, 0.4062, 1.0, 0.7812, 1.0, 0.7812, 1.0, 0.8125, 1.0, 0.8125, 1.0, 0.3438, 1.0, 0.3438, 1.0, 0.375, 1.0, 0.375, 1.0, 0.75, 1.0, 0.75, 1.0, 0.7812, 1.0, 0.7812, 1.0])
me_cylinder.update()
me_cube_003 = bpy.data.meshes.new('Cube.003')
me_cube_003.from_pydata([(-1.0, -1.0, -1.0), (-1.0, -1.0, 1.0), (-1.0, 1.0, -1.0), (-1.0, 1.0, 1.0), (1.0, -1.0, -1.0), (1.0, -1.0, 1.0), (1.0, 1.0, -1.0), (1.0, 1.0, 1.0), (-1.0, 0.8237, -1.0), (-1.0, 0.8237, 1.0), (1.0, 0.8237, -1.0), (1.0, 0.8237, 1.0), (-1.0, -0.7527, -1.0), (1.0, -0.7527, 1.0), (-1.0, -0.7527, 1.0), (1.0, -0.7527, -1.0), (0.29, 1.0, -1.0), (0.29, 1.0, 1.0), (0.29, -1.0, -1.0), (0.29, -1.0, 1.0), (0.29, 0.8237, 1.0), (0.29, 0.8237, -1.0), (0.29, -0.7527, 1.0), (0.29, -0.7527, -1.0), (0.645, 1.0, 1.0), (0.645, -1.0, -1.0), (0.645, 0.8237, 1.0), (0.645, -0.7527, 1.0), (0.645, 1.0, -1.0), (0.645, -1.0, 1.0), (0.645, 0.8237, -1.0), (0.645, -0.7527, -1.0), (-1.0, -0.8527, -1.0), (1.0, -0.8527, 1.0), (-1.0, -0.8527, 1.0), (1.0, -0.8527, -1.0), (0.29, -0.8527, 1.0), (0.29, -0.8527, -1.0), (0.645, -0.8527, 1.0), (0.645, -0.8527, -1.0), (-1.0, 0.752, 1.0), (1.0, 0.752, -1.0), (-1.0, 0.752, -1.0), (1.0, 0.752, 1.0), (0.29, 0.752, -1.0), (0.29, 0.752, 1.0), (0.645, 0.752, 1.0), (0.645, 0.752, -1.0), (0.645, 1.0, -1.0), (0.29, 1.0, -1.0), (0.645, -1.0, 1.0), (0.29, -1.0, 1.0), (0.645, 0.8237, -1.0), (0.29, 0.8237, -1.0), (0.645, -0.7527, -1.0), (0.29, -0.7527, -1.0), (0.29, 0.752, -1.0), (0.29, 0.752, 1.0), (0.29, -0.7527, 1.0), (0.29, 1.0, 1.0), (0.29, 0.8237, 1.0), (0.29, -0.8527, 1.0), (0.29, -0.8527, -1.0), (0.29, -1.0, -1.0), (0.645, 1.0, 1.0), (0.645, -1.0, -1.0), (0.645, 0.8237, 1.0), (0.645, -0.7527, 1.0), (0.645, -0.8527, 1.0), (0.645, 0.752, 1.0), (0.645, 0.752, -1.0), (0.645, -0.8527, -1.0), (0.29, 0.8237, 4.555), (0.645, 0.8237, 4.555), (0.29, -0.7527, 4.555), (0.645, -0.7527, 4.555), (0.29, -0.8527, 4.555), (0.645, -0.8527, 4.555), (0.29, 0.752, 4.555), (0.645, 0.752, 4.555)], [], [(8, 9, 3, 2), (28, 24, 7, 6), (35, 33, 5, 4), (18, 19, 1, 0), (39, 35, 4, 25), (36, 34, 1, 19), (17, 3, 9, 20), (28, 6, 10, 30), (6, 7, 11, 10), (42, 40, 9, 8), (32, 34, 14, 12), (45, 40, 14, 22), (47, 41, 15, 31), (41, 43, 13, 15), (42, 44, 23, 12), (27, 46, 69, 67), (2, 16, 21, 8), (36, 19, 51, 61), (26, 24, 64, 66), (32, 37, 18, 0), (17, 20, 60, 59), (2, 3, 17, 16), (4, 5, 29, 25), (33, 38, 29, 5), (7, 24, 26, 11), (43, 46, 27, 13), (30, 47, 70, 52), (29, 38, 68, 50), (21, 16, 49, 53), (46, 26, 66, 69), (31, 39, 71, 54), (13, 27, 38, 33), (12, 23, 37, 32), (25, 29, 50, 65), (0, 1, 34, 32), (22, 14, 34, 36), (31, 15, 35, 39), (15, 13, 33, 35), (45, 22, 58, 57), (11, 26, 46, 43), (24, 28, 48, 64), (8, 21, 44, 42), (10, 11, 43, 41), (30, 10, 41, 47), (20, 9, 40, 45), (12, 14, 40, 42), (69, 57, 58, 67), (64, 59, 60, 66), (68, 61, 51, 50), (65, 50, 51, 63), (56, 70, 54, 55), (49, 48, 52, 53), (62, 71, 65, 63), (49, 59, 64, 48), (55, 54, 71, 62), (69, 66, 73, 79), (53, 52, 70, 56), (66, 60, 72, 73), (18, 37, 62, 63), (47, 31, 54, 70), (22, 36, 61, 58), (19, 18, 63, 51), (28, 30, 52, 48), (37, 23, 55, 62), (44, 21, 53, 56), (16, 17, 59, 49), (39, 25, 65, 71), (23, 44, 56, 55), (38, 27, 67, 68), (20, 45, 57, 60), (75, 74, 76, 77), (73, 72, 78, 79), (67, 58, 74, 75), (68, 67, 75, 77), (57, 69, 79, 78), (58, 61, 76, 74), (60, 57, 78, 72), (61, 68, 77, 76)])
_uv = me_cube_003.uv_layers.new(name='UVMap')
_uv.uv.foreach_set('vector', [0.375, 0.228, 0.625, 0.228, 0.625, 0.25, 0.375, 0.25, 0.375, 0.4556, 0.625, 0.4556, 0.625, 0.5, 0.375, 0.5, 0.375, 0.7316, 0.625, 0.7316, 0.625, 0.75, 0.375, 0.75, 0.375, 0.8388, 0.625, 0.8388, 0.625, 1.0, 0.375, 1.0, 0.3306, 0.7316, 0.375, 0.7316, 0.375, 0.75, 0.3306, 0.75, 0.7138, 0.7316, 0.875, 0.7316, 0.875, 0.75, 0.7138, 0.75, 0.7138, 0.5, 0.875, 0.5, 0.875, 0.522, 0.7138, 0.522, 0.3306, 0.5, 0.375, 0.5, 0.375, 0.522, 0.3306, 0.522, 0.375, 0.5, 0.625, 0.5, 0.625, 0.522, 0.375, 0.522, 0.375, 0.219, 0.625, 0.219, 0.625, 0.228, 0.375, 0.228, 0.375, 0.01841, 0.625, 0.01841, 0.625, 0.03359, 0.375, 0.03358, 0.7138, 0.531, 0.875, 0.531, 0.875, 0.7164, 0.7138, 0.7164, 0.3306, 0.531, 0.375, 0.531, 0.375, 0.7164, 0.3306, 0.7164, 0.375, 0.531, 0.625, 0.531, 0.625, 0.7164, 0.375, 0.7164, 0.125, 0.531, 0.2862, 0.531, 0.2862, 0.7164, 0.125, 0.7164, 0.6694, 0.7164, 0.6694, 0.531, 0.6694, 0.531, 0.6694, 0.7164, 0.125, 0.5, 0.2862, 0.5, 0.2862, 0.522, 0.125, 0.522, 0.7138, 0.7316, 0.7138, 0.75, 0.7138, 0.75, 0.7138, 0.7316, 0.6694, 0.522, 0.6694, 0.5, 0.6694, 0.5, 0.6694, 0.522, 0.125, 0.7316, 0.2862, 0.7316, 0.2862, 0.75, 0.125, 0.75, 0.7138, 0.5, 0.7138, 0.522, 0.7138, 0.522, 0.7138, 0.5, 0.375, 0.25, 0.625, 0.25, 0.625, 0.4112, 0.375, 0.4112, 0.375, 0.75, 0.625, 0.75, 0.625, 0.7944, 0.375, 0.7944, 0.625, 0.7316, 0.6694, 0.7316, 0.6694, 0.75, 0.625, 0.75, 0.625, 0.5, 0.6694, 0.5, 0.6694, 0.522, 0.625, 0.522, 0.625, 0.531, 0.6694, 0.531, 0.6694, 0.7164, 0.625, 0.7164, 0.3306, 0.522, 0.3306, 0.531, 0.3306, 0.531, 0.3306, 0.522, 0.6694, 0.75, 0.6694, 0.7316, 0.6694, 0.7316, 0.6694, 0.75, 0.2862, 0.522, 0.2862, 0.5, 0.2862, 0.5, 0.2862, 0.522, 0.6694, 0.531, 0.6694, 0.522, 0.6694, 0.522, 0.6694, 0.531, 0.3306, 0.7164, 0.3306, 0.7316, 0.3306, 0.7316, 0.3306, 0.7164, 0.625, 0.7164, 0.6694, 0.7164, 0.6694, 0.7316, 0.625, 0.7316, 0.125, 0.7164, 0.2862, 0.7164, 0.2862, 0.7316, 0.125, 0.7316, 0.375, 0.7944, 0.625, 0.7944, 0.625, 0.7944, 0.375, 0.7944, 0.375, 0.0, 0.625, 0.0, 0.625, 0.01841, 0.375, 0.01841, 0.7138, 0.7164, 0.875, 0.7164, 0.875, 0.7316, 0.7138, 0.7316, 0.3306, 0.7164, 0.375, 0.7164, 0.375, 0.7316, 0.3306, 0.7316, 0.375, 0.7164, 0.625, 0.7164, 0.625, 0.7316, 0.375, 0.7316, 0.7138, 0.531, 0.7138, 0.7164, 0.7138, 0.7164, 0.7138, 0.531, 0.625, 0.522, 0.6694, 0.522, 0.6694, 0.531, 0.625, 0.531, 0.625, 0.4556, 0.375, 0.4556, 0.375, 0.4556, 0.625, 0.4556, 0.125, 0.522, 0.2862, 0.522, 0.2862, 0.531, 0.125, 0.531, 0.375, 0.522, 0.625, 0.522, 0.625, 0.531, 0.375, 0.531, 0.3306, 0.522, 0.375, 0.522, 0.375, 0.531, 0.3306, 0.531, 0.7138, 0.522, 0.875, 0.522, 0.875, 0.531, 0.7138, 0.531, 0.375, 0.03358, 0.625, 0.03359, 0.625, 0.219, 0.375, 0.219, 0.6694, 0.531, 0.7138, 0.531, 0.7138, 0.7164, 0.6694, 0.7164, 0.6694, 0.5, 0.7138, 0.5, 0.7138, 0.522, 0.6694, 0.522, 0.6694, 0.7316, 0.7138, 0.7316, 0.7138, 0.75, 0.6694, 0.75, 0.375, 0.7944, 0.625, 0.7944, 0.625, 0.8388, 0.375, 0.8388, 0.2862, 0.531, 0.3306, 0.531, 0.3306, 0.7164, 0.2862, 0.7164, 0.2862, 0.5, 0.3306, 0.5, 0.3306, 0.522, 0.2862, 0.522, 0.2862, 0.7316, 0.3306, 0.7316, 0.3306, 0.75, 0.2862, 0.75, 0.375, 0.4112, 0.625, 0.4112, 0.625, 0.4556, 0.375, 0.4556, 0.2862, 0.7164, 0.3306, 0.7164, 0.3306, 0.7316, 0.2862, 0.7316, 0.6694, 0.531, 0.6694, 0.522, 0.6694, 0.522, 0.6694, 0.531, 0.2862, 0.522, 0.3306, 0.522, 0.3306, 0.531, 0.2862, 0.531, 0.6694, 0.522, 0.7138, 0.522, 0.7138, 0.522, 0.6694, 0.522, 0.2862, 0.75, 0.2862, 0.7316, 0.2862, 0.7316, 0.2862, 0.75, 0.3306, 0.531, 0.3306, 0.7164, 0.3306, 0.7164, 0.3306, 0.531, 0.7138, 0.7164, 0.7138, 0.7316, 0.7138, 0.7316, 0.7138, 0.7164, 0.625, 0.8388, 0.375, 0.8388, 0.375, 0.8388, 0.625, 0.8388, 0.3306, 0.5, 0.3306, 0.522, 0.3306, 0.522, 0.3306, 0.5, 0.2862, 0.7316, 0.2862, 0.7164, 0.2862, 0.7164, 0.2862, 0.7316, 0.2862, 0.531, 0.2862, 0.522, 0.2862, 0.522, 0.2862, 0.531, 0.375, 0.4112, 0.625, 0.4112, 0.625, 0.4112, 0.375, 0.4112, 0.3306, 0.7316, 0.3306, 0.75, 0.3306, 0.75, 0.3306, 0.7316, 0.2862, 0.7164, 0.2862, 0.531, 0.2862, 0.531, 0.2862, 0.7164, 0.6694, 0.7316, 0.6694, 0.7164, 0.6694, 0.7164, 0.6694, 0.7316, 0.7138, 0.522, 0.7138, 0.531, 0.7138, 0.531, 0.7138, 0.522, 0.6694, 0.7164, 0.7138, 0.7164, 0.7138, 0.7316, 0.6694, 0.7316, 0.6694, 0.522, 0.7138, 0.522, 0.7138, 0.531, 0.6694, 0.531, 0.6694, 0.7164, 0.7138, 0.7164, 0.7138, 0.7164, 0.6694, 0.7164, 0.6694, 0.7316, 0.6694, 0.7164, 0.6694, 0.7164, 0.6694, 0.7316, 0.7138, 0.531, 0.6694, 0.531, 0.6694, 0.531, 0.7138, 0.531, 0.7138, 0.7164, 0.7138, 0.7316, 0.7138, 0.7316, 0.7138, 0.7164, 0.7138, 0.522, 0.7138, 0.531, 0.7138, 0.531, 0.7138, 0.522, 0.7138, 0.7316, 0.6694, 0.7316, 0.6694, 0.7316, 0.7138, 0.7316])
me_cube_003.update()

# ---- objects
ob_light = bpy.data.objects.new('Light', light_light)
ob_camera = bpy.data.objects.new('Camera', cam_camera)
ob_cube = bpy.data.objects.new('Cube', me_cube_001)
ob_cylinder = bpy.data.objects.new('Cylinder', me_cylinder)
ob_cube_001 = bpy.data.objects.new('Cube.001', me_cube_003)

# ---- transforms, parenting, visibility, modifiers, constraints
ob_light.location = (4.076, 1.005, 5.904)
ob_light.rotation_euler = (0.6503, 0.05522, 1.866)
ob_light.lock_rotations_4d = False
ob_light.empty_display_type = 'ARROWS'
ob_light.color = (0.0, 0.0, 0.0, 0.0)
ob_light.lineart.crease_threshold = 0.0
ob_camera.location = (7.359, -6.926, 4.958)
ob_camera.rotation_euler = (1.109, 0.0, 0.8149)
ob_camera.lock_rotations_4d = False
ob_camera.empty_display_type = 'ARROWS'
ob_camera.color = (0.0, 0.0, 0.0, 0.0)
ob_camera.display_type = 'WIRE'
ob_camera.lineart.crease_threshold = 0.0
ob_cube.location = (0.0, 0.0, 0.0)
ob_cube.scale = (1.704, 1.0, -0.04057)
_m = ob_cube.modifiers.new('Auto Smooth', 'NODES')
_m.node_group = ng_auto_smooth
_gi = [s.identifier for s in ng_auto_smooth.interface.items_tree if s.item_type == 'SOCKET' and s.in_out == 'INPUT']
_m[_gi[1]] = 0.5236  # Angle
ob_cylinder.parent = ob_cube
ob_cylinder.matrix_parent_inverse = Matrix(((0.5867, -0.0, -0.0, 0.0), (-0.0, 1.0, 0.0, -0.0), (-0.0, 0.0, -24.65, 0.0), (0.0, -0.0, 0.0, 1.0)))
ob_cylinder.location = (-1.537, -0.2884, 0.08434)
ob_cylinder.rotation_euler = (-0.0, 1.699, -0.0)
ob_cylinder.scale = (0.01337, 0.01337, 0.05521)
_m = ob_cylinder.modifiers.new('Auto Smooth', 'NODES')
_m.node_group = ng_auto_smooth
_gi = [s.identifier for s in ng_auto_smooth.interface.items_tree if s.item_type == 'SOCKET' and s.in_out == 'INPUT']
_m[_gi[1]] = 0.5236  # Angle
ob_cube_001.parent = ob_cube
ob_cube_001.matrix_parent_inverse = Matrix(((0.5867, -0.0, -0.0, 0.0), (-0.0, 1.0, 0.0, -0.0), (-0.0, 0.0, -24.65, 0.0), (0.0, -0.0, 0.0, 1.0)))
ob_cube_001.location = (-1.488, 0.0, 0.04486)
ob_cube_001.rotation_euler = (0.0, 0.0, -3.142)
ob_cube_001.scale = (0.1022, 0.3646, 0.008653)

# ---- collection membership
col_collection.objects.link(ob_light)
col_collection.objects.link(ob_camera)
col_collection.objects.link(ob_cube)
col_collection.objects.link(ob_cylinder)
col_collection.objects.link(ob_cube_001)

# ---- scene / render settings (as saved in the file)
scene.camera = ob_camera
scene.frame_start = 1; scene.frame_end = 250; scene.frame_set(1)
scene.render.engine = 'BLENDER_EEVEE_NEXT'
scene.cycles.sampling_pattern = 'TABULATED_SOBOL'
bpy.context.view_layer.update()
